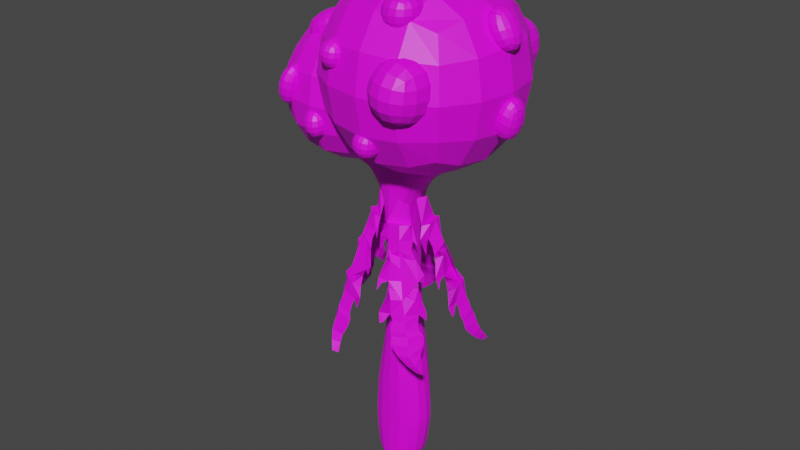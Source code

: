 # Source: Planta.blend  (saved by Blender 3.4.6; exported with 4.5.12 LTS)
import bpy
from mathutils import Matrix  # noqa: F401  (used for matrix-valued properties, if any)

bpy.ops.wm.read_factory_settings(use_empty=True)
scene = bpy.context.scene
scene.name = 'Scene'

# ---- collections
col_collection = bpy.data.collections.new('Collection'); scene.collection.children.link(col_collection)

# ---- images (referenced by path relative to the original .blend; pixels are not part of the script)
import os
ASSET_DIR = os.environ.get("B2B_ASSET_DIR", "")  # directory of the original .blend (textures are referenced by path, not embedded)
HERE = os.path.dirname(os.path.abspath(__file__))  # packed textures are extracted next to this script under _unpacked/

def load_image(name, relpath, width, height, colorspace="sRGB"):
    """Load a texture the original file referenced (path relative to the .blend, or extracted next to this script)."""
    p = next((c for c in (os.path.join(HERE, relpath), os.path.join(ASSET_DIR, relpath)) if relpath and os.path.exists(c)), "")
    if p:
        img = bpy.data.images.load(p, check_existing=True)
        img.name = name
    else:  # same state as the original file: an image datablock whose file is absent (Cycles renders it pink)
        img = bpy.data.images.new(name, width, height)
        img.source = "FILE"
        img.filepath = "//" + (relpath or name)
    img.colorspace_settings.name = colorspace
    return img
img_planta_hoja_png = load_image('Planta_hoja.png', 'Planta_hoja.png', 1024, 1024, 'sRGB')
img_planta_verde2_png = load_image('Planta_verde2.png', 'Planta_verde2.png', 1024, 1024, 'sRGB')
img_planta_verde_png_001 = load_image('Planta_verde.png.001', 'Planta_verde.png', 1024, 1024, 'sRGB')
img_planta_amarillo_png_001 = load_image('Planta_amarillo.png.001', 'Planta_amarillo.png', 1024, 1024, 'sRGB')

# ---- materials (node trees are filled in below, after node groups)
mat_material_001 = bpy.data.materials.new('Material.001')
mat_material_001.use_transparent_shadow = False
mat_material_005 = bpy.data.materials.new('Material.005')
mat_material_005.use_transparent_shadow = False
mat_material_002 = bpy.data.materials.new('Material.002')
mat_material_002.use_transparent_shadow = False
mat_material_003 = bpy.data.materials.new('Material.003')
mat_material_003.use_transparent_shadow = False
mat_material_006 = bpy.data.materials.new('Material.006')
mat_material_006.use_transparent_shadow = False

# ---- material node trees
mat_material_001.use_nodes = True; mat_material_001.node_tree.nodes.clear()
_N = mat_material_001.node_tree.nodes; _L = mat_material_001.node_tree.links
n0 = _N.new('ShaderNodeBsdfPrincipled'); n0.name = 'Principled BSDF'; n0.location = (10, 300)
n0.distribution = 'GGX'
n0.subsurface_method = 'RANDOM_WALK_SKIN'
n0.inputs[3].default_value = 1.45
n0.inputs[27].default_value = (0.0, 0.0, 0.0, 1.0)
n0.inputs[28].default_value = 1.0
n1 = _N.new('ShaderNodeOutputMaterial'); n1.name = 'Material Output'; n1.location = (300, 300)
n2 = _N.new('ShaderNodeTexImage'); n2.name = 'Image Texture'; n2.location = (-280, 280)
n2.image = img_planta_hoja_png
_L.new(n0.outputs[0], n1.inputs[0])
_L.new(n2.outputs[0], n0.inputs[0])
n1.is_active_output = True
mat_material_005.use_nodes = True; mat_material_005.node_tree.nodes.clear()
_N = mat_material_005.node_tree.nodes; _L = mat_material_005.node_tree.links
n0 = _N.new('ShaderNodeBsdfPrincipled'); n0.name = 'Principled BSDF'; n0.location = (10, 300)
n0.distribution = 'GGX'
n0.subsurface_method = 'RANDOM_WALK_SKIN'
n0.inputs[3].default_value = 1.45
n0.inputs[27].default_value = (0.0, 0.0, 0.0, 1.0)
n0.inputs[28].default_value = 1.0
n1 = _N.new('ShaderNodeOutputMaterial'); n1.name = 'Material Output'; n1.location = (300, 300)
n2 = _N.new('ShaderNodeTexImage'); n2.name = 'Image Texture'; n2.location = (-280, 280)
n2.image = img_planta_verde2_png
_L.new(n0.outputs[0], n1.inputs[0])
_L.new(n2.outputs[0], n0.inputs[0])
n1.is_active_output = True
mat_material_002.use_nodes = True; mat_material_002.node_tree.nodes.clear()
_N = mat_material_002.node_tree.nodes; _L = mat_material_002.node_tree.links
n0 = _N.new('ShaderNodeBsdfPrincipled'); n0.name = 'Principled BSDF'; n0.location = (10, 300)
n0.distribution = 'GGX'
n0.subsurface_method = 'RANDOM_WALK_SKIN'
n0.inputs[3].default_value = 1.45
n0.inputs[27].default_value = (0.0, 0.0, 0.0, 1.0)
n0.inputs[28].default_value = 1.0
n1 = _N.new('ShaderNodeOutputMaterial'); n1.name = 'Material Output'; n1.location = (300, 300)
n2 = _N.new('ShaderNodeTexImage'); n2.name = 'Image Texture'; n2.location = (-280, 280)
n2.image = img_planta_verde_png_001
_L.new(n0.outputs[0], n1.inputs[0])
_L.new(n2.outputs[0], n0.inputs[0])
n1.is_active_output = True
mat_material_003.use_nodes = True; mat_material_003.node_tree.nodes.clear()
_N = mat_material_003.node_tree.nodes; _L = mat_material_003.node_tree.links
n0 = _N.new('ShaderNodeBsdfPrincipled'); n0.name = 'Principled BSDF'; n0.location = (10, 300)
n0.distribution = 'GGX'
n0.subsurface_method = 'RANDOM_WALK_SKIN'
n0.inputs[3].default_value = 1.45
n0.inputs[27].default_value = (0.0, 0.0, 0.0, 1.0)
n0.inputs[28].default_value = 1.0
n1 = _N.new('ShaderNodeOutputMaterial'); n1.name = 'Material Output'; n1.location = (300, 300)
n2 = _N.new('ShaderNodeTexImage'); n2.name = 'Image Texture'; n2.location = (-280, 280)
n2.image = img_planta_verde_png_001
_L.new(n0.outputs[0], n1.inputs[0])
_L.new(n2.outputs[0], n0.inputs[0])
n1.is_active_output = True
mat_material_006.use_nodes = True; mat_material_006.node_tree.nodes.clear()
_N = mat_material_006.node_tree.nodes; _L = mat_material_006.node_tree.links
n0 = _N.new('ShaderNodeBsdfPrincipled'); n0.name = 'Principled BSDF'; n0.location = (10, 300)
n0.distribution = 'GGX'
n0.subsurface_method = 'RANDOM_WALK_SKIN'
n0.inputs[3].default_value = 1.45
n0.inputs[27].default_value = (0.0, 0.0, 0.0, 1.0)
n0.inputs[28].default_value = 1.0
n1 = _N.new('ShaderNodeOutputMaterial'); n1.name = 'Material Output'; n1.location = (300, 300)
n2 = _N.new('ShaderNodeTexImage'); n2.name = 'Image Texture'; n2.location = (-280, 280)
n2.image = img_planta_amarillo_png_001
_L.new(n0.outputs[0], n1.inputs[0])
_L.new(n2.outputs[0], n0.inputs[0])
n1.is_active_output = True

# ---- world
world_world = bpy.data.worlds.new('World'); scene.world = world_world
world_world.use_nodes = True; world_world.node_tree.nodes.clear()
_N = world_world.node_tree.nodes; _L = world_world.node_tree.links
n0 = _N.new('ShaderNodeOutputWorld'); n0.name = 'World Output'; n0.location = (300, 300)
n1 = _N.new('ShaderNodeBackground'); n1.name = 'Background'; n1.location = (10, 300)
n1.inputs[0].default_value = (0.05088, 0.05088, 0.05088, 1.0)
_L.new(n1.outputs[0], n0.inputs[0])
n0.is_active_output = True
world_world.color = (0.05088, 0.05088, 0.05088)
world_world.use_sun_shadow = False
world_world.sun_shadow_jitter_overblur = 0.0

# ---- meshes
me_plane = bpy.data.meshes.new('Plane')
me_plane.from_pydata([(-0.8344, 0.719, -0.2033), (0.6682, 0.745, -0.2033), (-0.8186, 1.058, -0.2033), (0.491, 1.053, -0.2033), (-1.029, 0.5565, -0.2033), (0.8974, 0.4851, -0.2033), (-1.029, 0.5565, -0.2033), (0.8974, 0.4851, -0.2033), (-0.5601, 0.5482, -0.2033), (-0.5601, 0.5482, -0.2033), (-0.503, 0.7247, 0.0), (-0.503, 0.7247, 0.0), (-0.503, 0.7247, 0.0), (-0.5601, 0.5482, -0.2033), (-0.5601, 0.5482, -0.2033), (-0.5601, 0.5482, -0.2033), (-0.5601, 0.5482, -0.2033), (0.6673, 0.5495, -0.2033), (0.6673, 0.5495, -0.2033), (0.4839, 0.7418, 0.0), (-0.8385, 0.3589, -0.2122), (-0.8385, 0.3589, -0.2122), (-0.6942, 0.4981, -0.2122), (-0.6942, 0.4981, -0.2122), (-0.6942, 0.4981, -0.2122), (-0.6942, 0.4981, -0.2122), (-0.6942, 0.4981, -0.2122), (-0.6942, 0.4981, -0.2122), (-0.8385, 0.3589, -0.2122), (-0.8385, 0.3589, -0.2122), (-0.6942, 0.4981, -0.2122), (-0.6942, 0.4981, -0.2122), (-0.6942, 0.4981, -0.2122), (-0.6942, 0.4981, -0.2122), (-0.6942, 0.4981, -0.2122), (-0.6942, 0.4981, -0.2122), (-0.4423, 0.4358, -0.1976), (-0.4423, 0.4358, -0.1976), (-0.4423, 0.4358, -0.1976), (-0.4423, 0.4358, -0.1976), (-0.4423, 0.4358, -0.1976), (-0.4423, 0.4358, -0.1976), (0.6064, 0.4425, -0.1976), (0.6064, 0.4425, -0.1976), (0.6064, 0.4425, -0.1976), (0.6064, 0.4425, -0.1976), (-0.4423, 0.4358, -0.1976), (-0.4423, 0.4358, -0.1976), (-0.4423, 0.4358, -0.1976), (-0.4423, 0.4358, -0.1976), (-0.4423, 0.4358, -0.1976), (-0.4423, 0.4358, -0.1976), (-0.589, 0.05872, -0.2018), (-0.589, 0.05872, -0.2018), (-0.589, 0.05872, -0.2018), (-0.589, 0.05872, -0.2018), (-0.443, 0.2883, -0.1988), (-0.443, 0.2883, -0.1988), (-0.443, 0.2883, -0.1988), (-0.443, 0.2883, -0.1988), (-0.443, 0.2883, -0.1988), (-0.443, 0.2883, -0.1988), (0.7654, 0.3241, -0.1986), (0.7654, 0.3241, -0.1986), (0.7654, 0.3241, -0.1986), (0.7654, 0.3241, -0.1986), (-0.443, 0.2883, -0.1988), (-0.443, 0.2883, -0.1988), (-0.443, 0.2883, -0.1988), (-0.443, 0.2883, -0.1988), (-0.443, 0.2883, -0.1988), (-0.443, 0.2883, -0.1988), (-0.589, 0.05872, -0.2018), (-0.589, 0.05872, -0.2018), (1.058, 0.1326, -0.2006), (1.058, 0.1326, -0.2006), (1.058, 0.1326, -0.2006), (1.058, 0.1326, -0.2006), (-0.589, 0.05872, -0.2018), (-0.589, 0.05872, -0.2018), (-0.589, 0.05872, -0.2018), (-0.589, 0.05872, -0.2018), (-0.589, 0.05872, -0.2018), (-0.589, 0.05872, -0.2018), (1.058, 0.1326, -0.2006), (1.058, 0.1326, -0.2006), (1.058, 0.1326, -0.2006), (1.058, 0.1326, -0.2006), (-0.5881, 0.06006, -0.2018), (-0.5881, 0.06006, -0.2018), (-0.5881, 0.06006, -0.2018), (-0.5881, 0.06006, -0.2018), (-0.5881, 0.06006, -0.2018), (-0.5794, 0.05915, -0.2018), (-0.5881, 0.06006, -0.2018), (-0.5794, 0.05915, -0.2018), (-0.5881, 0.06006, -0.2018), (-0.5881, 0.06006, -0.2018), (-0.5881, 0.06006, -0.2018), (-0.5881, 0.06006, -0.2018), (-0.5881, 0.06006, -0.2018), (-0.5794, 0.05915, -0.2018), (-0.5881, 0.06006, -0.2018), (-0.5794, 0.05915, -0.2018), (-0.5881, 0.06006, -0.2018), (-0.5881, 0.06006, -0.2018), (-0.5881, 0.06006, -0.2018), (-0.5881, 0.06006, -0.2018), (-0.5881, 0.06006, -0.2018), (-0.5881, 0.06006, -0.2018), (-0.5881, 0.06006, -0.2018), (-0.5881, 0.06006, -0.2018), (-0.5881, 0.06006, -0.2018), (-0.5881, 0.06006, -0.2018), (-0.5881, 0.06006, -0.2018), (-0.5881, 0.06006, -0.2018), (-0.5881, 0.06006, -0.2018), (-0.5881, 0.06006, -0.2018), (-0.5794, 0.05915, -0.2018), (-0.5794, 0.05915, -0.2018), (-0.5794, 0.05915, -0.2018), (-0.5794, 0.05915, -0.2018), (-0.5794, 0.05915, -0.2018), (-0.5794, 0.05915, -0.2018), (-0.5881, 0.06006, -0.2018), (-0.5881, 0.06006, -0.2018), (-0.5881, 0.06006, -0.2018), (-0.5881, 0.06006, -0.2018), (-0.5881, 0.06006, -0.2018), (-0.5881, 0.06006, -0.2018), (-0.5881, 0.06006, -0.2018), (-0.5881, 0.06006, -0.2018), (-0.5881, 0.06006, -0.2018), (-0.5881, 0.06006, -0.2018), (-0.5794, 0.05915, -0.2018), (-0.5794, 0.05915, -0.2018), (0.7423, 0.3413, -0.1985), (0.59, 0.3189, -0.1986), (0.7423, 0.3413, -0.1985), (0.59, 0.3189, -0.1986), (0.7423, 0.3413, -0.1985), (0.7423, 0.3413, -0.1985), (0.8285, 0.05564, -0.2008), (0.8285, 0.05564, -0.2008), (0.8285, 0.05564, -0.2008), (0.8285, 0.05564, -0.2008), (0.7423, 0.3413, -0.1985), (0.7423, 0.3413, -0.1985), (0.7423, 0.3413, -0.1985), (0.7423, 0.3413, -0.1985), (0.59, 0.3189, -0.1986), (0.59, 0.3189, -0.1986), (0.59, 0.3189, -0.1986), (0.59, 0.3189, -0.1986), (0.7423, 0.3413, -0.1985), (0.7423, 0.3413, -0.1985), (0.8285, 0.05564, -0.2008), (0.8285, 0.05564, -0.2008), (0.7423, 0.3413, -0.1985), (0.7423, 0.3413, -0.1985), (0.8285, 0.05564, -0.2008), (0.8285, 0.05564, -0.2008), (0.8285, 0.05564, -0.2008), (0.8285, 0.05564, -0.2008), (0.8285, 0.05564, -0.2008), (0.8285, 0.05564, -0.2008), (0.7423, 0.3413, -0.1985), (0.7423, 0.3413, -0.1985), (0.7423, 0.3413, -0.1985), (0.7423, 0.3413, -0.1985), (0.59, 0.3189, -0.1986), (0.59, 0.3189, -0.1986), (0.7423, 0.3413, -0.1985), (0.7423, 0.3413, -0.1985), (0.7423, 0.3413, -0.1985), (0.7423, 0.3413, -0.1985), (0.59, 0.3189, -0.1986), (0.59, 0.3189, -0.1986), (0.7423, 0.3413, -0.1985), (0.7423, 0.3413, -0.1985), (0.7423, 0.3413, -0.1985), (0.7423, 0.3413, -0.1985), (0.8285, 0.05564, -0.2008), (0.8285, 0.05564, -0.2008), (0.59, 0.3189, -0.1986), (0.59, 0.3189, -0.1986), (0.59, 0.3189, -0.1986), (0.59, 0.3189, -0.1986), (0.8285, 0.05564, -0.2008), (0.8285, 0.05564, -0.2008), (0.7423, 0.3413, -0.1985), (0.7423, 0.3413, -0.1985), (0.7423, 0.3413, -0.1985), (0.7423, 0.3413, -0.1985), (0.8285, 0.05564, -0.2008), (0.8285, 0.05564, -0.2008), (0.8285, 0.05564, -0.2008), (0.8285, 0.05564, -0.2008), (0.8285, 0.05564, -0.2008), (0.8285, 0.05564, -0.2008), (0.8285, 0.05564, -0.2008), (0.8285, 0.05564, -0.2008), (0.8285, 0.05564, -0.2008), (0.8285, 0.05564, -0.2008), (0.8285, 0.05564, -0.2008), (0.8285, 0.05564, -0.2008), (0.7423, 0.3413, -0.1985), (0.7423, 0.3413, -0.1985), (0.7423, 0.3413, -0.1985), (0.7423, 0.3413, -0.1985), (0.59, 0.3189, -0.1986), (0.59, 0.3189, -0.1986), (0.7423, 0.3413, -0.1985), (0.7423, 0.3413, -0.1985), (0.7423, 0.3413, -0.1985), (0.7423, 0.3413, -0.1985), (0.7423, 0.3413, -0.1985), (0.7423, 0.3413, -0.1985), (0.59, 0.3189, -0.1986), (0.59, 0.3189, -0.1986), (0.7423, 0.3413, -0.1985), (0.7423, 0.3413, -0.1985), (0.8285, 0.05564, -0.2008), (0.8285, 0.05564, -0.2008), (0.59, 0.3189, -0.1986), (0.59, 0.3189, -0.1986), (0.7423, 0.3413, -0.1985), (0.7423, 0.3413, -0.1985), (0.59, 0.3189, -0.1986), (0.59, 0.3189, -0.1986), (0.7423, 0.3413, -0.1985), (0.7423, 0.3413, -0.1985), (0.7423, 0.3413, -0.1985), (0.7423, 0.3413, -0.1985), (0.7423, 0.3413, -0.1985), (0.7423, 0.3413, -0.1985), (0.7423, 0.3413, -0.1985), (0.7423, 0.3413, -0.1985), (0.7423, 0.3413, -0.1985), (0.7423, 0.3413, -0.1985), (0.8285, 0.05564, -0.2008), (0.8285, 0.05564, -0.2008), (0.59, 0.3189, -0.1986), (0.59, 0.3189, -0.1986), (0.7423, 0.3413, -0.1985), (0.7423, 0.3413, -0.1985), (0.7423, 0.3413, -0.1985), (0.7423, 0.3413, -0.1985), (0.7423, 0.3413, -0.1985), (0.7423, 0.3413, -0.1985), (0.59, 0.3189, -0.1986), (0.59, 0.3189, -0.1986), (0.7423, 0.3413, -0.1985), (0.7423, 0.3413, -0.1985), (0.8285, 0.05564, -0.2008), (0.8285, 0.05564, -0.2008), (0.8285, 0.05564, -0.2008), (0.8285, 0.05564, -0.2008), (0.8285, 0.05564, -0.2008), (0.8285, 0.05564, -0.2008), (0.59, 0.3189, -0.1986), (0.59, 0.3189, -0.1986), (0.8285, 0.05564, -0.2008), (0.8285, 0.05564, -0.2008), (0.59, 0.3189, -0.1986), (0.59, 0.3189, -0.1986), (0.8285, 0.05564, -0.2008), (0.8285, 0.05564, -0.2008), (0.8285, 0.05564, -0.2008), (0.8285, 0.05564, -0.2008), (0.8285, 0.05564, -0.2008), (0.8285, 0.05564, -0.2008), (0.8285, 0.05564, -0.2008), (0.8285, 0.05564, -0.2008), (0.8285, 0.05564, -0.2008), (0.8285, 0.05564, -0.2008), (0.8285, 0.05564, -0.2008), (0.8285, 0.05564, -0.2008), (0.8285, 0.05564, -0.2008), (0.8285, 0.05564, -0.2008), (0.8285, 0.05564, -0.2008), (0.8285, 0.05564, -0.2008), (0.8285, 0.05564, -0.2008), (0.8285, 0.05564, -0.2008), (0.8285, 0.05564, -0.2008), (0.8285, 0.05564, -0.2008), (-0.4428, 0.3241, -0.1985), (-0.4428, 0.3241, -0.1985), (-0.4428, 0.3241, -0.1985), (-0.4428, 0.3241, -0.1985), (-0.4428, 0.3241, -0.1985), (-0.1926, 0.2957, 0.004538), (-0.4428, 0.3241, -0.1985), (-0.1926, 0.2957, 0.004538), (-0.4428, 0.3241, -0.1985), (-0.4428, 0.3241, -0.1985), (-0.4428, 0.3241, -0.1985), (-0.4428, 0.3241, -0.1985), (-0.4428, 0.3241, -0.1985), (-0.4428, 0.3241, -0.1985), (-0.1992, 0.04922, -0.2015), (-0.1992, 0.04922, -0.2015), (-0.1992, 0.04922, -0.2015), (-0.1992, 0.04922, -0.2015), (-0.2067, 0.05024, -0.2015), (-0.2067, 0.05024, -0.2015), (-0.5386, -0.09548, -0.2025), (-0.4334, -0.0006391, -0.2035), (1.046, 0.02242, -0.2013), (1.046, 0.02242, -0.2013), (1.046, 0.02242, -0.2013), (1.046, 0.02242, -0.2013), (0.8584, 0.06289, -0.2016), (0.8584, 0.06289, -0.2016), (0.8584, 0.06289, -0.2016), (0.8584, 0.06289, -0.2016), (0.8317, -0.0238, -0.2008), (0.8317, -0.0238, -0.2008), (0.8317, -0.0238, -0.2008), (0.8317, -0.0238, -0.2008), (-0.1594, -0.03292, -0.2015), (-0.1594, -0.03292, -0.2015), (-0.1594, -0.03292, -0.2015), (-0.1594, -0.03292, -0.2015), (0.9089, -0.1578, -0.2008), (0.9089, -0.1578, -0.2008), (0.9089, -0.1578, -0.2008), (0.9089, -0.1578, -0.2008), (-0.1878, -0.1615, -0.2015), (-0.1878, -0.1615, -0.2015), (-0.1878, -0.1615, -0.2015), (-0.1878, -0.1615, -0.2015), (1.031, -0.2865, -0.2008), (1.031, -0.2865, -0.2008), (1.031, -0.2865, -0.2008), (1.031, -0.2865, -0.2008), (-0.2975, -0.3484, -0.2015), (-0.2975, -0.3484, -0.2015), (-0.2975, -0.3484, -0.2015), (-0.2975, -0.3484, -0.2015), (0.8257, -0.3348, -0.2009), (0.6759, -0.1586, 0.002386), (0.02624, -0.3402, -0.2014), (0.6759, -0.1586, 0.002386), (0.02624, -0.3402, -0.2014), (0.8257, -0.3348, -0.2009), (0.8257, -0.3348, -0.2009), (0.6759, -0.1586, 0.002386), (0.005698, -0.1609, 0.001914), (0.8257, -0.3348, -0.2009), (0.6759, -0.1586, 0.002386), (-0.2162, -0.4729, -0.2015), (-0.2162, -0.4729, -0.2015), (0.005698, -0.1609, 0.001914), (-0.2162, -0.4729, -0.2015), (0.005698, -0.1609, 0.001914), (0.02624, -0.3402, -0.2014), (-0.2162, -0.4729, -0.2015), (0.005698, -0.1609, 0.001914), (0.02624, -0.3402, -0.2014), (-0.1241, -0.4525, -0.2014), (-0.1241, -0.4525, -0.2014), (-0.1241, -0.4525, -0.2014), (-0.1241, -0.4525, -0.2014), (0.8095, -0.4242, -0.2009), (0.1238, -0.4119, -0.2014), (0.1238, -0.4119, -0.2014), (0.8095, -0.4242, -0.2009), (0.8095, -0.4242, -0.2009), (0.8095, -0.4242, -0.2009), (0.1238, -0.4119, -0.2014), (0.1238, -0.4119, -0.2014), (1.055, -0.365, -0.2008), (1.055, -0.365, -0.2008), (1.055, -0.365, -0.2008), (1.055, -0.365, -0.2008), (1.029, -0.4174, -0.2009), (1.029, -0.4174, -0.2009), (1.029, -0.4174, -0.2009), (1.029, -0.4174, -0.2009), (0.8436, -0.5314, -0.2009), (0.09938, -0.5305, -0.2014), (0.09938, -0.5305, -0.2014), (0.8436, -0.5314, -0.2009), (0.8436, -0.5314, -0.2009), (0.8436, -0.5314, -0.2009), (0.09938, -0.5305, -0.2014), (0.09938, -0.5305, -0.2014), (0.9606, -0.598, -0.2009), (0.1628, -0.6036, -0.2014), (0.1628, -0.6036, -0.2014), (0.9606, -0.598, -0.2009), (0.9606, -0.598, -0.2009), (0.9606, -0.598, -0.2009), (0.1628, -0.6036, -0.2014), (0.1628, -0.6036, -0.2014), (0.9655, -0.7036, -0.2009), (0.1676, -0.7092, -0.2014), (0.1676, -0.7092, -0.2014), (0.9655, -0.7036, -0.2009), (0.9655, -0.7036, -0.2009), (0.9655, -0.7036, -0.2009), (0.1676, -0.7092, -0.2014), (0.1676, -0.7092, -0.2014), (0.8973, -0.8336, -0.2009), (0.3724, -0.8376, -0.2014), (0.3724, -0.8376, -0.2014), (0.8973, -0.8336, -0.2009), (0.8973, -0.8336, -0.2009), (0.8973, -0.8336, -0.2009), (0.3724, -0.8376, -0.2014), (0.3724, -0.8376, -0.2014), (0.9314, -0.9343, -0.2009), (0.6211, -0.9594, -0.2014), (0.6211, -0.9594, -0.2014), (0.9314, -0.9343, -0.2009), (0.9314, -0.9343, -0.2009), (0.9314, -0.9343, -0.2009), (0.6211, -0.9594, -0.2014), (0.6211, -0.9594, -0.2014), (0.9996, -1.056, -0.2009), (0.8454, -1.052, -0.2014), (0.8454, -1.052, -0.2014), (0.9996, -1.056, -0.2009), (0.9996, -1.056, -0.2009), (0.9996, -1.056, -0.2009), (0.8454, -1.052, -0.2014), (0.8454, -1.052, -0.2014), (0.0536, 0.5488, 0.0), (-0.009522, 0.7333, 0.0), (0.08204, 0.4392, 0.005676), (-0.1638, 1.056, 0.0), (0.426, -0.3375, 0.00215), (0.3408, -0.1598, 0.00215), (0.4666, -0.418, 0.00215), (0.4715, -0.5309, 0.00215), (0.5617, -0.6008, 0.00215), (0.5666, -0.7064, 0.00215), (0.6348, -0.8356, 0.00215), (0.7762, -0.9469, 0.00215), (0.9225, -1.054, 0.00215)], [(429, 431)], [(0, 11, 10, 12, 429, 19, 1, 3, 431, 2), (10, 11, 13, 8), (12, 10, 8, 14), (11, 0, 6, 13), (1, 19, 18, 7), (7, 18, 17, 5), (16, 17, 42, 41), (429, 12, 14, 428), (16, 14, 25, 27), (6, 4, 20, 21), (13, 6, 21, 24), (8, 13, 24, 22), (4, 15, 26, 20), (9, 16, 27, 23), (15, 9, 23, 26), (14, 8, 22, 25), (25, 22, 30, 33), (27, 25, 33, 35), (21, 20, 28, 29), (30, 32, 34, 31), (33, 30, 31, 35), (32, 29, 28, 34), (26, 23, 31, 34), (23, 27, 35, 31), (20, 26, 34, 28), (22, 24, 32, 30), (24, 21, 29, 32), (290, 292, 61, 59), (16, 9, 37, 41), (13, 8, 36, 38), (428, 14, 39, 430), (14, 16, 41, 39), (8, 14, 39, 36), (17, 18, 43, 42), (9, 15, 40, 37), (296, 288, 58, 68), (179, 167, 214, 246), (292, 287, 57, 61), (169, 191, 216, 212), (289, 290, 59, 56), (286, 294, 70, 60), (191, 179, 246, 216), (288, 289, 56, 58), (287, 286, 60, 57), (295, 299, 71, 67), (167, 169, 212, 214), (88, 96, 105, 107), (90, 91, 111, 113), (65, 64, 76, 77), (89, 88, 107, 109), (62, 63, 75, 74), (97, 102, 127, 125), (93, 92, 115, 119), (100, 99, 131, 133), (94, 95, 123, 117), (99, 98, 129, 131), (92, 94, 117, 115), (96, 97, 125, 105), (294, 295, 67, 70), (177, 167, 214, 242), (297, 296, 68, 66), (169, 187, 218, 212), (298, 297, 66, 69), (53, 55, 78, 80), (76, 74, 84, 86), (101, 135, 121, 103), (84, 85, 87, 86), (123, 95, 103, 121), (55, 52, 81, 78), (77, 76, 86, 87), (93, 119, 135, 101), (73, 54, 79, 83), (54, 72, 82, 79), (75, 77, 87, 85), (52, 73, 83, 81), (63, 65, 77, 75), (91, 92, 115, 111), (64, 62, 74, 76), (98, 90, 113, 129), (94, 89, 109, 117), (106, 104, 96, 88), (108, 106, 88, 89), (112, 110, 91, 90), (110, 114, 92, 91), (114, 116, 94, 92), (118, 114, 92, 93), (95, 122, 120, 103), (116, 108, 89, 94), (116, 122, 95, 94), (104, 124, 97, 96), (124, 126, 102, 97), (128, 112, 90, 98), (130, 128, 98, 99), (132, 130, 99, 100), (118, 93, 101, 134), (134, 101, 103, 120), (70, 67, 124, 104), (107, 105, 82, 72), (109, 107, 72, 54), (60, 70, 104, 106), (117, 109, 54, 73), (57, 60, 106, 108), (56, 59, 114, 110), (113, 111, 55, 53), (129, 113, 53, 80), (58, 56, 110, 112), (119, 115, 52), (111, 115, 52, 55), (59, 61, 116, 114), (177, 242, 256, 183), (61, 57, 108, 116), (115, 117, 73, 52), (119, 52, 81, 135), (218, 187, 195, 262), (73, 123, 121, 83), (270, 199, 203, 280), (183, 256, 280, 203), (117, 123, 73), (105, 125, 79, 82), (67, 71, 126, 124), (125, 127, 83, 79), (68, 58, 112, 128), (131, 129, 80, 78), (66, 68, 128, 130), (133, 131, 78, 81), (69, 66, 130, 132), (262, 195, 199, 270), (135, 81, 83, 121), (230, 226, 173, 181), (251, 230, 181, 185), (226, 229, 171, 173), (226, 238, 175, 173), (171, 229, 268, 189), (252, 230, 181, 193), (238, 252, 193, 175), (189, 268, 276, 197), (251, 185, 205, 258), (258, 205, 201, 282), (197, 276, 282, 201), (209, 221, 168, 166), (172, 170, 225, 233), (172, 174, 235, 233), (211, 209, 166, 176), (207, 209, 166, 178), (180, 172, 233, 249), (211, 176, 182, 241), (184, 180, 249, 261), (221, 265, 186, 168), (225, 170, 188, 223), (221, 245, 190, 168), (174, 192, 237, 235), (186, 265, 273, 194), (223, 188, 196, 267), (245, 207, 178, 190), (192, 180, 249, 237), (194, 273, 279, 198), (267, 196, 200, 275), (241, 182, 202, 255), (184, 261, 285, 204), (198, 279, 255, 202), (204, 285, 275, 200), (178, 166, 208, 206), (176, 166, 208, 210), (215, 213, 169, 167), (213, 217, 191, 169), (213, 219, 187, 169), (166, 168, 220, 208), (170, 224, 222, 188), (173, 171, 228, 227), (181, 173, 227, 231), (232, 224, 170, 172), (232, 234, 174, 172), (234, 236, 192, 174), (173, 175, 239, 227), (176, 210, 240, 182), (243, 215, 167, 177), (190, 178, 206, 244), (247, 215, 167, 179), (248, 232, 172, 180), (185, 181, 231, 250), (193, 181, 231, 253), (182, 240, 254, 202), (243, 177, 183, 257), (185, 250, 259, 205), (260, 248, 180, 184), (187, 219, 263, 195), (168, 186, 264, 220), (188, 222, 266, 196), (228, 171, 189, 269), (217, 247, 179, 191), (168, 190, 244, 220), (175, 193, 253, 239), (236, 248, 180, 192), (195, 263, 271, 199), (264, 186, 194, 272), (196, 266, 274, 200), (269, 189, 197, 277), (272, 194, 198, 278), (199, 271, 281, 203), (277, 197, 201, 283), (284, 204, 200, 274), (257, 183, 203, 281), (278, 198, 202, 254), (205, 259, 283, 201), (260, 184, 204, 284), (158, 148, 209, 207), (244, 206, 64, 65), (210, 208, 62), (206, 208, 62, 64), (148, 146, 221, 209), (150, 148, 209, 211), (210, 62, 74, 240), (214, 212, 146, 148), (138, 139, 219, 213), (138, 141, 217, 213), (242, 214, 148, 150), (246, 214, 148, 158), (136, 138, 213, 215), (212, 216, 154, 146), (141, 140, 247, 217), (212, 218, 152, 146), (219, 139, 142, 263), (146, 152, 265, 221), (146, 154, 245, 221), (208, 220, 63, 62), (153, 225, 223, 157), (303, 118, 134, 301), (233, 225, 153, 147), (291, 59, 114, 118, 303, 305), (147, 155, 238, 226), (147, 153, 229, 226), (231, 227, 138, 136), (227, 228, 139, 138), (229, 153, 157, 268), (149, 147, 226, 230), (253, 231, 136, 140), (250, 231, 136, 137), (43, 45, 234, 232), (291, 290, 59), (249, 233, 147, 149), (233, 235, 155, 147), (45, 44, 236, 234), (44, 42, 248, 236), (235, 237, 159, 155), (155, 159, 252, 238), (227, 239, 141, 138), (150, 211, 241, 162), (240, 74, 84, 254), (242, 150, 162, 256), (137, 136, 215, 243), (220, 244, 65, 63), (154, 158, 207, 245), (216, 246, 158, 154), (140, 136, 215, 247), (237, 249, 149, 159), (261, 249, 149, 151), (42, 43, 232, 248), (151, 149, 230, 251), (250, 137, 143, 259), (159, 149, 230, 252), (239, 253, 140, 141), (85, 278, 254, 84), (162, 241, 255, 164), (256, 162, 164, 280), (137, 243, 257, 143), (151, 251, 258, 163), (259, 143, 144, 283), (292, 293, 61), (261, 151, 163, 285), (152, 218, 262, 156), (263, 142, 145, 271), (220, 264, 63), (265, 152, 156, 273), (157, 223, 267, 161), (301, 134, 120, 300), (268, 157, 161, 276), (139, 228, 269, 142), (156, 262, 270, 160), (271, 145, 144, 281), (63, 264, 272, 75), (273, 156, 160, 279), (122, 302, 300, 120), (161, 267, 275, 165), (276, 161, 165, 282), (142, 269, 277, 145), (279, 160, 164, 255), (75, 272, 278, 85), (160, 270, 280, 164), (143, 257, 281, 144), (163, 258, 282, 165), (145, 277, 283, 144), (61, 293, 304, 302, 122, 116), (285, 163, 165, 275), (40, 50, 294, 286), (37, 40, 286, 287), (38, 36, 289, 288), (36, 39, 290, 289), (43, 430, 39, 290, 291, 224, 232), (39, 41, 292, 290), (41, 37, 287, 292), (41, 42, 248, 260, 293, 292), (50, 47, 295, 294), (293, 260, 284, 302, 304), (47, 51, 299, 295), (48, 38, 288, 296), (46, 48, 296, 297), (49, 46, 297, 298), (266, 301, 300, 274), (222, 303, 301, 266), (302, 284, 274, 300), (224, 291, 305, 303, 222), (303, 118, 306, 307), (74, 240, 312, 308), (85, 278, 315, 311), (84, 254, 313, 310), (272, 75, 309, 314), (284, 302, 322, 319), (300, 274, 318, 320), (222, 303, 323, 316), (266, 301, 321, 317), (320, 318, 326, 343, 353, 328), (316, 323, 331, 355, 347, 324), (317, 321, 329, 358, 350, 325), (319, 322, 330, 348, 433, 341, 327), (327, 341, 340, 335), (343, 326, 334, 345), (324, 347, 346, 332), (325, 350, 349, 333), (348, 330, 338, 344), (328, 353, 342, 336), (355, 331, 339, 356), (358, 329, 337, 359), (433, 348, 344, 432), (353, 343, 345, 342), (347, 355, 356, 346), (350, 358, 359, 349), (356, 339, 351, 362), (344, 338, 352, 361), (359, 337, 354, 363), (336, 342, 360, 357), (342, 345, 367, 365), (346, 356, 370, 368), (432, 344, 366, 434), (349, 359, 371, 369), (332, 346, 378, 372), (333, 349, 379, 373), (335, 340, 376, 375), (345, 334, 374, 377), (369, 371, 387, 385), (365, 367, 383, 381), (368, 370, 386, 384), (434, 366, 382, 435), (385, 387, 395, 393), (381, 383, 391, 389), (384, 386, 394, 392), (435, 382, 390, 436), (392, 394, 402, 400), (436, 390, 398, 437), (393, 395, 403, 401), (389, 391, 399, 397), (397, 399, 407, 405), (400, 402, 410, 408), (437, 398, 406, 438), (401, 403, 411, 409), (438, 406, 414, 439), (409, 411, 419, 417), (405, 407, 415, 413), (408, 410, 418, 416), (416, 418, 426, 424), (439, 414, 422, 440), (417, 419, 427, 425), (413, 415, 423, 421), (18, 428, 430, 43), (19, 429, 428, 18), (412, 439, 440, 420), (404, 438, 439, 412), (396, 437, 438, 404), (388, 436, 437, 396), (380, 435, 436, 388), (364, 434, 435, 380), (340, 432, 434, 364), (341, 433, 432, 340), (300, 274, 430, 433), (302, 284, 266, 301), (303, 222, 284, 302), (320, 318, 222, 303), (321, 317, 318, 320), (322, 319, 317, 321), (323, 316, 319, 322), (224, 291, 41, 42), (260, 293, 291, 224)])
_uv = me_plane.uv_layers.new(name='UVMap')
_uv.uv.foreach_set('vector', [0.1489, 0.8379, 0.2922, 0.8405, 0.2922, 0.8405, 0.2922, 0.8405, 0.5056, 0.8444, 0.719, 0.8483, 0.7987, 0.8498, 0.7258, 0.9337, 0.4789, 0.9181, 0.232, 0.9025, 0.2922, 0.8405, 0.2922, 0.8405, 0.2675, 0.7594, 0.2675, 0.7594, 0.2922, 0.8405, 0.2922, 0.8405, 0.2675, 0.7594, 0.2675, 0.7594, 0.2922, 0.8405, 0.1489, 0.8379, 0.06455, 0.7632, 0.2675, 0.7594, 0.7987, 0.8498, 0.719, 0.8483, 0.7983, 0.7599, 0.8978, 0.7304, 0.8978, 0.7304, 0.7983, 0.7599, 0.7983, 0.7599, 0.8978, 0.7304, 0.2675, 0.7594, 0.7983, 0.7599, 0.7719, 0.7108, 0.3184, 0.7077, 0.5056, 0.8444, 0.2922, 0.8405, 0.2675, 0.7594, 0.5329, 0.7597, 0.2675, 0.7594, 0.2675, 0.7594, 0.2095, 0.7363, 0.2095, 0.7363, 0.06455, 0.7632, 0.06455, 0.7632, 0.1471, 0.6724, 0.1471, 0.6724, 0.2675, 0.7594, 0.06455, 0.7632, 0.1471, 0.6724, 0.2095, 0.7363, 0.2675, 0.7594, 0.2675, 0.7594, 0.2095, 0.7363, 0.2095, 0.7363, 0.06455, 0.7632, 0.2675, 0.7594, 0.2095, 0.7363, 0.1471, 0.6724, 0.2675, 0.7594, 0.2675, 0.7594, 0.2095, 0.7363, 0.2095, 0.7363, 0.2675, 0.7594, 0.2675, 0.7594, 0.2095, 0.7363, 0.2095, 0.7363, 0.2675, 0.7594, 0.2675, 0.7594, 0.2095, 0.7363, 0.2095, 0.7363, 0.2095, 0.7363, 0.2095, 0.7363, 0.2095, 0.7363, 0.2095, 0.7363, 0.2095, 0.7363, 0.2095, 0.7363, 0.2095, 0.7363, 0.2095, 0.7363, 0.1471, 0.6724, 0.1471, 0.6724, 0.1471, 0.6724, 0.1471, 0.6724, 0.2095, 0.7363, 0.2095, 0.7363, 0.2095, 0.7363, 0.2095, 0.7363, 0.2095, 0.7363, 0.2095, 0.7363, 0.2095, 0.7363, 0.2095, 0.7363, 0.2095, 0.7363, 0.1471, 0.6724, 0.1471, 0.6724, 0.2095, 0.7363, 0.2095, 0.7363, 0.2095, 0.7363, 0.2095, 0.7363, 0.2095, 0.7363, 0.2095, 0.7363, 0.2095, 0.7363, 0.2095, 0.7363, 0.2095, 0.7363, 0.1471, 0.6724, 0.2095, 0.7363, 0.2095, 0.7363, 0.1471, 0.6724, 0.2095, 0.7363, 0.2095, 0.7363, 0.2095, 0.7363, 0.2095, 0.7363, 0.2095, 0.7363, 0.1471, 0.6724, 0.1471, 0.6724, 0.2095, 0.7363, 0.3182, 0.6564, 0.3182, 0.6564, 0.3182, 0.6399, 0.3182, 0.6399, 0.2675, 0.7594, 0.2675, 0.7594, 0.3184, 0.7077, 0.3184, 0.7077, 0.2675, 0.7594, 0.2675, 0.7594, 0.3184, 0.7077, 0.3184, 0.7077, 0.5329, 0.7597, 0.2675, 0.7594, 0.3184, 0.7077, 0.5452, 0.7093, 0.2675, 0.7594, 0.2675, 0.7594, 0.3184, 0.7077, 0.3184, 0.7077, 0.2675, 0.7594, 0.2675, 0.7594, 0.3184, 0.7077, 0.3184, 0.7077, 0.7983, 0.7599, 0.7983, 0.7599, 0.7719, 0.7108, 0.7719, 0.7108, 0.2675, 0.7594, 0.2675, 0.7594, 0.3184, 0.7077, 0.3184, 0.7077, 0.3182, 0.6564, 0.3182, 0.6564, 0.3182, 0.6399, 0.3182, 0.6399, 0.8307, 0.6643, 0.8307, 0.6643, 0.8307, 0.6643, 0.8307, 0.6643, 0.3182, 0.6564, 0.3182, 0.6564, 0.3182, 0.6399, 0.3182, 0.6399, 0.8307, 0.6643, 0.8307, 0.6643, 0.8307, 0.6643, 0.8307, 0.6643, 0.3182, 0.6564, 0.3182, 0.6564, 0.3182, 0.6399, 0.3182, 0.6399, 0.3182, 0.6564, 0.3182, 0.6564, 0.3182, 0.6399, 0.3182, 0.6399, 0.8307, 0.6643, 0.8307, 0.6643, 0.8307, 0.6643, 0.8307, 0.6643, 0.3182, 0.6564, 0.3182, 0.6564, 0.3182, 0.6399, 0.3182, 0.6399, 0.3182, 0.6564, 0.3182, 0.6564, 0.3182, 0.6399, 0.3182, 0.6399, 0.3182, 0.6564, 0.3182, 0.6564, 0.3182, 0.6399, 0.3182, 0.6399, 0.8307, 0.6643, 0.8307, 0.6643, 0.8307, 0.6643, 0.8307, 0.6643, 0.2554, 0.535, 0.2554, 0.535, 0.2554, 0.535, 0.2554, 0.535, 0.2554, 0.535, 0.2554, 0.535, 0.2554, 0.535, 0.2554, 0.535, 0.8407, 0.6564, 0.8407, 0.6564, 0.9672, 0.5684, 0.9672, 0.5684, 0.2554, 0.535, 0.2554, 0.535, 0.2554, 0.535, 0.2554, 0.535, 0.8407, 0.6564, 0.8407, 0.6564, 0.9672, 0.5684, 0.9672, 0.5684, 0.2554, 0.535, 0.2554, 0.535, 0.2554, 0.535, 0.2554, 0.535, 0.2592, 0.5346, 0.2554, 0.535, 0.2554, 0.535, 0.2592, 0.5346, 0.2554, 0.535, 0.2554, 0.535, 0.2554, 0.535, 0.2554, 0.535, 0.2554, 0.535, 0.2592, 0.5346, 0.2592, 0.5346, 0.2554, 0.535, 0.2554, 0.535, 0.2554, 0.535, 0.2554, 0.535, 0.2554, 0.535, 0.2554, 0.535, 0.2554, 0.535, 0.2554, 0.535, 0.2554, 0.535, 0.2554, 0.535, 0.2554, 0.535, 0.2554, 0.535, 0.2554, 0.535, 0.3182, 0.6564, 0.3182, 0.6564, 0.3182, 0.6399, 0.3182, 0.6399, 0.7648, 0.654, 0.8307, 0.6643, 0.8307, 0.6643, 0.7648, 0.654, 0.3182, 0.6564, 0.3182, 0.6564, 0.3182, 0.6399, 0.3182, 0.6399, 0.8307, 0.6643, 0.7648, 0.654, 0.7648, 0.654, 0.8307, 0.6643, 0.3182, 0.6564, 0.3182, 0.6564, 0.3182, 0.6399, 0.3182, 0.6399, 0.255, 0.5344, 0.255, 0.5344, 0.255, 0.5344, 0.255, 0.5344, 0.9672, 0.5684, 0.9672, 0.5684, 0.9672, 0.5684, 0.9672, 0.5684, 0.2592, 0.5346, 0.2592, 0.5346, 0.2592, 0.5346, 0.2592, 0.5346, 0.9672, 0.5684, 0.9672, 0.5684, 0.9672, 0.5684, 0.9672, 0.5684, 0.2592, 0.5346, 0.2592, 0.5346, 0.2592, 0.5346, 0.2592, 0.5346, 0.255, 0.5344, 0.255, 0.5344, 0.255, 0.5344, 0.255, 0.5344, 0.9672, 0.5684, 0.9672, 0.5684, 0.9672, 0.5684, 0.9672, 0.5684, 0.2592, 0.5346, 0.2592, 0.5346, 0.2592, 0.5346, 0.2592, 0.5346, 0.255, 0.5344, 0.255, 0.5344, 0.255, 0.5344, 0.255, 0.5344, 0.255, 0.5344, 0.255, 0.5344, 0.255, 0.5344, 0.255, 0.5344, 0.9672, 0.5684, 0.9672, 0.5684, 0.9672, 0.5684, 0.9672, 0.5684, 0.255, 0.5344, 0.255, 0.5344, 0.255, 0.5344, 0.255, 0.5344, 0.8407, 0.6564, 0.8407, 0.6564, 0.9672, 0.5684, 0.9672, 0.5684, 0.2554, 0.535, 0.2554, 0.535, 0.2554, 0.535, 0.2554, 0.535, 0.8407, 0.6564, 0.8407, 0.6564, 0.9672, 0.5684, 0.9672, 0.5684, 0.2554, 0.535, 0.2554, 0.535, 0.2554, 0.535, 0.2554, 0.535, 0.2554, 0.535, 0.2554, 0.535, 0.2554, 0.535, 0.2554, 0.535, 0.2554, 0.535, 0.2554, 0.535, 0.2554, 0.535, 0.2554, 0.535, 0.2554, 0.535, 0.2554, 0.535, 0.2554, 0.535, 0.2554, 0.535, 0.2554, 0.535, 0.2554, 0.535, 0.2554, 0.535, 0.2554, 0.535, 0.2554, 0.535, 0.2554, 0.535, 0.2554, 0.535, 0.2554, 0.535, 0.2554, 0.535, 0.2554, 0.535, 0.2554, 0.535, 0.2554, 0.535, 0.2592, 0.5346, 0.2554, 0.535, 0.2554, 0.535, 0.2592, 0.5346, 0.2592, 0.5346, 0.2592, 0.5346, 0.2592, 0.5346, 0.2592, 0.5346, 0.2554, 0.535, 0.2554, 0.535, 0.2554, 0.535, 0.2554, 0.535, 0.2554, 0.535, 0.2592, 0.5346, 0.2592, 0.5346, 0.2554, 0.535, 0.2554, 0.535, 0.2554, 0.535, 0.2554, 0.535, 0.2554, 0.535, 0.2554, 0.535, 0.2554, 0.535, 0.2554, 0.535, 0.2554, 0.535, 0.2554, 0.535, 0.2554, 0.535, 0.2554, 0.535, 0.2554, 0.535, 0.2554, 0.535, 0.2554, 0.535, 0.2554, 0.535, 0.2554, 0.535, 0.2554, 0.535, 0.2554, 0.535, 0.2554, 0.535, 0.2554, 0.535, 0.2592, 0.5346, 0.2592, 0.5346, 0.2592, 0.5346, 0.2592, 0.5346, 0.2592, 0.5346, 0.2592, 0.5346, 0.2592, 0.5346, 0.2592, 0.5346, 0.3182, 0.6399, 0.3182, 0.6399, 0.2554, 0.535, 0.2554, 0.535, 0.2554, 0.535, 0.2554, 0.535, 0.255, 0.5344, 0.255, 0.5344, 0.2554, 0.535, 0.2554, 0.535, 0.255, 0.5344, 0.255, 0.5344, 0.3182, 0.6399, 0.3182, 0.6399, 0.2554, 0.535, 0.2554, 0.535, 0.2554, 0.535, 0.2554, 0.535, 0.255, 0.5344, 0.255, 0.5344, 0.3182, 0.6399, 0.3182, 0.6399, 0.2554, 0.535, 0.2554, 0.535, 0.3182, 0.6399, 0.3182, 0.6399, 0.2554, 0.535, 0.2554, 0.535, 0.2554, 0.535, 0.2554, 0.535, 0.255, 0.5344, 0.255, 0.5344, 0.2554, 0.535, 0.2554, 0.535, 0.255, 0.5344, 0.255, 0.5344, 0.3182, 0.6399, 0.3182, 0.6399, 0.2554, 0.535, 0.2554, 0.535, 0.2592, 0.5346, 0.2554, 0.535, 0.255, 0.5344, 0.2554, 0.535, 0.2554, 0.535, 0.255, 0.5344, 0.255, 0.5344, 0.3182, 0.6399, 0.3182, 0.6399, 0.2554, 0.535, 0.2554, 0.535, 0.7648, 0.654, 0.7648, 0.654, 0.868, 0.533, 0.868, 0.533, 0.3182, 0.6399, 0.3182, 0.6399, 0.2554, 0.535, 0.2554, 0.535, 0.2554, 0.535, 0.2554, 0.535, 0.255, 0.5344, 0.255, 0.5344, 0.2592, 0.5346, 0.255, 0.5344, 0.255, 0.5344, 0.2592, 0.5346, 0.7648, 0.654, 0.7648, 0.654, 0.868, 0.533, 0.868, 0.533, 0.255, 0.5344, 0.2592, 0.5346, 0.2592, 0.5346, 0.255, 0.5344, 0.868, 0.533, 0.868, 0.533, 0.868, 0.533, 0.868, 0.533, 0.868, 0.533, 0.868, 0.533, 0.868, 0.533, 0.868, 0.533, 0.2554, 0.535, 0.2592, 0.5346, 0.255, 0.5344, 0.2554, 0.535, 0.2554, 0.535, 0.255, 0.5344, 0.255, 0.5344, 0.3182, 0.6399, 0.3182, 0.6399, 0.2554, 0.535, 0.2554, 0.535, 0.2554, 0.535, 0.2554, 0.535, 0.255, 0.5344, 0.255, 0.5344, 0.3182, 0.6399, 0.3182, 0.6399, 0.2554, 0.535, 0.2554, 0.535, 0.2554, 0.535, 0.2554, 0.535, 0.255, 0.5344, 0.255, 0.5344, 0.3182, 0.6399, 0.3182, 0.6399, 0.2554, 0.535, 0.2554, 0.535, 0.2554, 0.535, 0.2554, 0.535, 0.255, 0.5344, 0.255, 0.5344, 0.3182, 0.6399, 0.3182, 0.6399, 0.2554, 0.535, 0.2554, 0.535, 0.868, 0.533, 0.868, 0.533, 0.868, 0.533, 0.868, 0.533, 0.2592, 0.5346, 0.255, 0.5344, 0.255, 0.5344, 0.2592, 0.5346, 0.8307, 0.6643, 0.8307, 0.6643, 0.8307, 0.6643, 0.8307, 0.6643, 0.7648, 0.654, 0.8307, 0.6643, 0.8307, 0.6643, 0.7648, 0.654, 0.8307, 0.6643, 0.7648, 0.654, 0.7648, 0.654, 0.8307, 0.6643, 0.8307, 0.6643, 0.8307, 0.6643, 0.8307, 0.6643, 0.8307, 0.6643, 0.7648, 0.654, 0.7648, 0.654, 0.868, 0.533, 0.868, 0.533, 0.8307, 0.6643, 0.8307, 0.6643, 0.8307, 0.6643, 0.8307, 0.6643, 0.8307, 0.6643, 0.8307, 0.6643, 0.8307, 0.6643, 0.8307, 0.6643, 0.868, 0.533, 0.868, 0.533, 0.868, 0.533, 0.868, 0.533, 0.7648, 0.654, 0.7648, 0.654, 0.868, 0.533, 0.868, 0.533, 0.868, 0.533, 0.868, 0.533, 0.868, 0.533, 0.868, 0.533, 0.868, 0.533, 0.868, 0.533, 0.868, 0.533, 0.868, 0.533, 0.8307, 0.6643, 0.8307, 0.6643, 0.8307, 0.6643, 0.8307, 0.6643, 0.8307, 0.6643, 0.7648, 0.654, 0.7648, 0.654, 0.8307, 0.6643, 0.8307, 0.6643, 0.8307, 0.6643, 0.8307, 0.6643, 0.8307, 0.6643, 0.7648, 0.654, 0.8307, 0.6643, 0.8307, 0.6643, 0.7648, 0.654, 0.8307, 0.6643, 0.8307, 0.6643, 0.8307, 0.6643, 0.8307, 0.6643, 0.8307, 0.6643, 0.8307, 0.6643, 0.8307, 0.6643, 0.8307, 0.6643, 0.7648, 0.654, 0.7648, 0.654, 0.868, 0.533, 0.868, 0.533, 0.7648, 0.654, 0.8307, 0.6643, 0.8307, 0.6643, 0.7648, 0.654, 0.8307, 0.6643, 0.7648, 0.654, 0.7648, 0.654, 0.8307, 0.6643, 0.7648, 0.654, 0.7648, 0.654, 0.868, 0.533, 0.868, 0.533, 0.8307, 0.6643, 0.8307, 0.6643, 0.8307, 0.6643, 0.8307, 0.6643, 0.8307, 0.6643, 0.8307, 0.6643, 0.8307, 0.6643, 0.8307, 0.6643, 0.7648, 0.654, 0.7648, 0.654, 0.868, 0.533, 0.868, 0.533, 0.868, 0.533, 0.868, 0.533, 0.868, 0.533, 0.868, 0.533, 0.8307, 0.6643, 0.8307, 0.6643, 0.8307, 0.6643, 0.8307, 0.6643, 0.8307, 0.6643, 0.8307, 0.6643, 0.8307, 0.6643, 0.8307, 0.6643, 0.868, 0.533, 0.868, 0.533, 0.868, 0.533, 0.868, 0.533, 0.868, 0.533, 0.868, 0.533, 0.868, 0.533, 0.868, 0.533, 0.868, 0.533, 0.868, 0.533, 0.868, 0.533, 0.868, 0.533, 0.7648, 0.654, 0.7648, 0.654, 0.868, 0.533, 0.868, 0.533, 0.868, 0.533, 0.868, 0.533, 0.868, 0.533, 0.868, 0.533, 0.868, 0.533, 0.868, 0.533, 0.868, 0.533, 0.868, 0.533, 0.8307, 0.6643, 0.8307, 0.6643, 0.8307, 0.6643, 0.8307, 0.6643, 0.7648, 0.654, 0.8307, 0.6643, 0.8307, 0.6643, 0.7648, 0.654, 0.8307, 0.6643, 0.8307, 0.6643, 0.8307, 0.6643, 0.8307, 0.6643, 0.8307, 0.6643, 0.8307, 0.6643, 0.8307, 0.6643, 0.8307, 0.6643, 0.8307, 0.6643, 0.7648, 0.654, 0.7648, 0.654, 0.8307, 0.6643, 0.8307, 0.6643, 0.8307, 0.6643, 0.8307, 0.6643, 0.8307, 0.6643, 0.7648, 0.654, 0.7648, 0.654, 0.868, 0.533, 0.868, 0.533, 0.8307, 0.6643, 0.7648, 0.654, 0.7648, 0.654, 0.8307, 0.6643, 0.8307, 0.6643, 0.8307, 0.6643, 0.8307, 0.6643, 0.8307, 0.6643, 0.8307, 0.6643, 0.7648, 0.654, 0.7648, 0.654, 0.8307, 0.6643, 0.8307, 0.6643, 0.8307, 0.6643, 0.8307, 0.6643, 0.8307, 0.6643, 0.8307, 0.6643, 0.8307, 0.6643, 0.8307, 0.6643, 0.8307, 0.6643, 0.8307, 0.6643, 0.8307, 0.6643, 0.8307, 0.6643, 0.8307, 0.6643, 0.7648, 0.654, 0.7648, 0.654, 0.868, 0.533, 0.868, 0.533, 0.7648, 0.654, 0.8307, 0.6643, 0.8307, 0.6643, 0.7648, 0.654, 0.8307, 0.6643, 0.8307, 0.6643, 0.8307, 0.6643, 0.8307, 0.6643, 0.8307, 0.6643, 0.8307, 0.6643, 0.8307, 0.6643, 0.8307, 0.6643, 0.8307, 0.6643, 0.8307, 0.6643, 0.8307, 0.6643, 0.8307, 0.6643, 0.7648, 0.654, 0.8307, 0.6643, 0.8307, 0.6643, 0.7648, 0.654, 0.8307, 0.6643, 0.8307, 0.6643, 0.8307, 0.6643, 0.8307, 0.6643, 0.868, 0.533, 0.868, 0.533, 0.868, 0.533, 0.868, 0.533, 0.7648, 0.654, 0.7648, 0.654, 0.868, 0.533, 0.868, 0.533, 0.7648, 0.654, 0.7648, 0.654, 0.868, 0.533, 0.868, 0.533, 0.7648, 0.654, 0.8307, 0.6643, 0.8307, 0.6643, 0.7648, 0.654, 0.7648, 0.654, 0.7648, 0.654, 0.868, 0.533, 0.868, 0.533, 0.8307, 0.6643, 0.7648, 0.654, 0.7648, 0.654, 0.8307, 0.6643, 0.868, 0.533, 0.868, 0.533, 0.868, 0.533, 0.868, 0.533, 0.7648, 0.654, 0.7648, 0.654, 0.868, 0.533, 0.868, 0.533, 0.8307, 0.6643, 0.8307, 0.6643, 0.8307, 0.6643, 0.8307, 0.6643, 0.8307, 0.6643, 0.8307, 0.6643, 0.8307, 0.6643, 0.8307, 0.6643, 0.8307, 0.6643, 0.8307, 0.6643, 0.8307, 0.6643, 0.8307, 0.6643, 0.8307, 0.6643, 0.8307, 0.6643, 0.8307, 0.6643, 0.8307, 0.6643, 0.868, 0.533, 0.868, 0.533, 0.868, 0.533, 0.868, 0.533, 0.7648, 0.654, 0.7648, 0.654, 0.868, 0.533, 0.868, 0.533, 0.868, 0.533, 0.868, 0.533, 0.868, 0.533, 0.868, 0.533, 0.868, 0.533, 0.868, 0.533, 0.868, 0.533, 0.868, 0.533, 0.868, 0.533, 0.868, 0.533, 0.868, 0.533, 0.868, 0.533, 0.868, 0.533, 0.868, 0.533, 0.868, 0.533, 0.868, 0.533, 0.868, 0.533, 0.868, 0.533, 0.868, 0.533, 0.868, 0.533, 0.868, 0.533, 0.868, 0.533, 0.868, 0.533, 0.868, 0.533, 0.868, 0.533, 0.868, 0.533, 0.868, 0.533, 0.868, 0.533, 0.868, 0.533, 0.868, 0.533, 0.868, 0.533, 0.868, 0.533, 0.868, 0.533, 0.868, 0.533, 0.868, 0.533, 0.868, 0.533, 0.7648, 0.654, 0.7648, 0.654, 0.868, 0.533, 0.868, 0.533, 0.8307, 0.6643, 0.8307, 0.6643, 0.8307, 0.6643, 0.8307, 0.6643, 0.8307, 0.6643, 0.8307, 0.6643, 0.8407, 0.6564, 0.8407, 0.6564, 0.7648, 0.654, 0.8307, 0.6643, 0.8407, 0.6564, 0.8307, 0.6643, 0.8307, 0.6643, 0.8407, 0.6564, 0.8407, 0.6564, 0.8307, 0.6643, 0.8307, 0.6643, 0.8307, 0.6643, 0.8307, 0.6643, 0.7648, 0.654, 0.8307, 0.6643, 0.8307, 0.6643, 0.7648, 0.654, 0.7648, 0.654, 0.8407, 0.6564, 0.9672, 0.5684, 0.868, 0.533, 0.8307, 0.6643, 0.8307, 0.6643, 0.8307, 0.6643, 0.8307, 0.6643, 0.8307, 0.6643, 0.7648, 0.654, 0.7648, 0.654, 0.8307, 0.6643, 0.8307, 0.6643, 0.8307, 0.6643, 0.8307, 0.6643, 0.8307, 0.6643, 0.7648, 0.654, 0.8307, 0.6643, 0.8307, 0.6643, 0.7648, 0.654, 0.8307, 0.6643, 0.8307, 0.6643, 0.8307, 0.6643, 0.8307, 0.6643, 0.8307, 0.6643, 0.8307, 0.6643, 0.8307, 0.6643, 0.8307, 0.6643, 0.8307, 0.6643, 0.8307, 0.6643, 0.8307, 0.6643, 0.8307, 0.6643, 0.8307, 0.6643, 0.8307, 0.6643, 0.8307, 0.6643, 0.8307, 0.6643, 0.8307, 0.6643, 0.7648, 0.654, 0.7648, 0.654, 0.8307, 0.6643, 0.7648, 0.654, 0.7648, 0.654, 0.868, 0.533, 0.868, 0.533, 0.8307, 0.6643, 0.7648, 0.654, 0.7648, 0.654, 0.8307, 0.6643, 0.8307, 0.6643, 0.8307, 0.6643, 0.8307, 0.6643, 0.8307, 0.6643, 0.8307, 0.6643, 0.8307, 0.6643, 0.8407, 0.6564, 0.8407, 0.6564, 0.7648, 0.654, 0.7648, 0.654, 0.868, 0.533, 0.868, 0.533, 0.4236, 0.5301, 0.2592, 0.5346, 0.2592, 0.5346, 0.4236, 0.5301, 0.8307, 0.6643, 0.7648, 0.654, 0.7648, 0.654, 0.8307, 0.6643, 0.4265, 0.6434, 0.3182, 0.6399, 0.2554, 0.535, 0.2592, 0.5346, 0.4236, 0.5301, 0.4203, 0.5305, 0.8307, 0.6643, 0.8307, 0.6643, 0.8307, 0.6643, 0.8307, 0.6643, 0.8307, 0.6643, 0.7648, 0.654, 0.7648, 0.654, 0.8307, 0.6643, 0.8307, 0.6643, 0.8307, 0.6643, 0.8307, 0.6643, 0.8307, 0.6643, 0.8307, 0.6643, 0.7648, 0.654, 0.7648, 0.654, 0.8307, 0.6643, 0.7648, 0.654, 0.7648, 0.654, 0.868, 0.533, 0.868, 0.533, 0.8307, 0.6643, 0.8307, 0.6643, 0.8307, 0.6643, 0.8307, 0.6643, 0.8307, 0.6643, 0.8307, 0.6643, 0.8307, 0.6643, 0.8307, 0.6643, 0.7648, 0.654, 0.8307, 0.6643, 0.8307, 0.6643, 0.7648, 0.654, 0.7719, 0.7108, 0.7719, 0.7108, 0.8307, 0.6643, 0.8307, 0.6643, 0.4265, 0.6434, 0.3182, 0.6564, 0.3182, 0.6399, 0.8307, 0.6643, 0.8307, 0.6643, 0.8307, 0.6643, 0.8307, 0.6643, 0.8307, 0.6643, 0.8307, 0.6643, 0.8307, 0.6643, 0.8307, 0.6643, 0.7719, 0.7108, 0.7719, 0.7108, 0.8307, 0.6643, 0.8307, 0.6643, 0.7719, 0.7108, 0.7719, 0.7108, 0.8307, 0.6643, 0.8307, 0.6643, 0.8307, 0.6643, 0.8307, 0.6643, 0.8307, 0.6643, 0.8307, 0.6643, 0.8307, 0.6643, 0.8307, 0.6643, 0.8307, 0.6643, 0.8307, 0.6643, 0.8307, 0.6643, 0.8307, 0.6643, 0.8307, 0.6643, 0.8307, 0.6643, 0.7648, 0.654, 0.7648, 0.654, 0.868, 0.533, 0.868, 0.533, 0.868, 0.533, 0.9672, 0.5684, 0.9672, 0.5684, 0.868, 0.533, 0.7648, 0.654, 0.7648, 0.654, 0.868, 0.533, 0.868, 0.533, 0.7648, 0.654, 0.8307, 0.6643, 0.8307, 0.6643, 0.7648, 0.654, 0.8307, 0.6643, 0.8307, 0.6643, 0.8407, 0.6564, 0.8407, 0.6564, 0.8307, 0.6643, 0.8307, 0.6643, 0.8307, 0.6643, 0.8307, 0.6643, 0.8307, 0.6643, 0.8307, 0.6643, 0.8307, 0.6643, 0.8307, 0.6643, 0.8307, 0.6643, 0.8307, 0.6643, 0.8307, 0.6643, 0.8307, 0.6643, 0.8307, 0.6643, 0.8307, 0.6643, 0.8307, 0.6643, 0.8307, 0.6643, 0.7648, 0.654, 0.8307, 0.6643, 0.8307, 0.6643, 0.7648, 0.654, 0.7719, 0.7108, 0.7719, 0.7108, 0.8307, 0.6643, 0.8307, 0.6643, 0.7648, 0.654, 0.8307, 0.6643, 0.8307, 0.6643, 0.7648, 0.654, 0.7648, 0.654, 0.7648, 0.654, 0.868, 0.533, 0.868, 0.533, 0.8307, 0.6643, 0.8307, 0.6643, 0.8307, 0.6643, 0.8307, 0.6643, 0.8307, 0.6643, 0.8307, 0.6643, 0.8307, 0.6643, 0.8307, 0.6643, 0.9672, 0.5684, 0.868, 0.533, 0.868, 0.533, 0.9672, 0.5684, 0.868, 0.533, 0.868, 0.533, 0.868, 0.533, 0.868, 0.533, 0.868, 0.533, 0.868, 0.533, 0.868, 0.533, 0.868, 0.533, 0.7648, 0.654, 0.7648, 0.654, 0.868, 0.533, 0.868, 0.533, 0.7648, 0.654, 0.7648, 0.654, 0.868, 0.533, 0.868, 0.533, 0.868, 0.533, 0.868, 0.533, 0.868, 0.533, 0.868, 0.533, 0.3182, 0.6564, 0.4265, 0.6434, 0.3182, 0.6399, 0.7648, 0.654, 0.7648, 0.654, 0.868, 0.533, 0.868, 0.533, 0.7648, 0.654, 0.7648, 0.654, 0.868, 0.533, 0.868, 0.533, 0.868, 0.533, 0.868, 0.533, 0.868, 0.533, 0.868, 0.533, 0.8307, 0.6643, 0.7648, 0.654, 0.8407, 0.6564, 0.7648, 0.654, 0.7648, 0.654, 0.868, 0.533, 0.868, 0.533, 0.868, 0.533, 0.868, 0.533, 0.868, 0.533, 0.868, 0.533, 0.4236, 0.5301, 0.2592, 0.5346, 0.2592, 0.5346, 0.4236, 0.5301, 0.868, 0.533, 0.868, 0.533, 0.868, 0.533, 0.868, 0.533, 0.7648, 0.654, 0.7648, 0.654, 0.868, 0.533, 0.868, 0.533, 0.868, 0.533, 0.868, 0.533, 0.868, 0.533, 0.868, 0.533, 0.868, 0.533, 0.868, 0.533, 0.868, 0.533, 0.868, 0.533, 0.8407, 0.6564, 0.7648, 0.654, 0.868, 0.533, 0.9672, 0.5684, 0.868, 0.533, 0.868, 0.533, 0.868, 0.533, 0.868, 0.533, 0.2592, 0.5346, 0.4236, 0.5301, 0.4236, 0.5301, 0.2592, 0.5346, 0.868, 0.533, 0.868, 0.533, 0.868, 0.533, 0.868, 0.533, 0.868, 0.533, 0.868, 0.533, 0.868, 0.533, 0.868, 0.533, 0.868, 0.533, 0.868, 0.533, 0.868, 0.533, 0.868, 0.533, 0.868, 0.533, 0.868, 0.533, 0.868, 0.533, 0.868, 0.533, 0.9672, 0.5684, 0.868, 0.533, 0.868, 0.533, 0.9672, 0.5684, 0.868, 0.533, 0.868, 0.533, 0.868, 0.533, 0.868, 0.533, 0.868, 0.533, 0.868, 0.533, 0.868, 0.533, 0.868, 0.533, 0.868, 0.533, 0.868, 0.533, 0.868, 0.533, 0.868, 0.533, 0.868, 0.533, 0.868, 0.533, 0.868, 0.533, 0.868, 0.533, 0.3182, 0.6399, 0.4265, 0.6434, 0.4203, 0.5305, 0.4236, 0.5301, 0.2592, 0.5346, 0.2554, 0.535, 0.868, 0.533, 0.868, 0.533, 0.868, 0.533, 0.868, 0.533, 0.3184, 0.7077, 0.3184, 0.7077, 0.3182, 0.6564, 0.3182, 0.6564, 0.3184, 0.7077, 0.3184, 0.7077, 0.3182, 0.6564, 0.3182, 0.6564, 0.3184, 0.7077, 0.3184, 0.7077, 0.3182, 0.6564, 0.3182, 0.6564, 0.3184, 0.7077, 0.3184, 0.7077, 0.3182, 0.6564, 0.3182, 0.6564, 0.7719, 0.7108, 0.5452, 0.7093, 0.3184, 0.7077, 0.3182, 0.6564, 0.4265, 0.6434, 0.7648, 0.654, 0.8307, 0.6643, 0.3184, 0.7077, 0.3184, 0.7077, 0.3182, 0.6564, 0.3182, 0.6564, 0.3184, 0.7077, 0.3184, 0.7077, 0.3182, 0.6564, 0.3182, 0.6564, 0.3184, 0.7077, 0.7719, 0.7108, 0.8307, 0.6643, 0.7648, 0.654, 0.4265, 0.6434, 0.3182, 0.6564, 0.3184, 0.7077, 0.3184, 0.7077, 0.3182, 0.6564, 0.3182, 0.6564, 0.4265, 0.6434, 0.7648, 0.654, 0.868, 0.533, 0.4236, 0.5301, 0.4203, 0.5305, 0.3184, 0.7077, 0.3184, 0.7077, 0.3182, 0.6564, 0.3182, 0.6564, 0.3184, 0.7077, 0.3184, 0.7077, 0.3182, 0.6564, 0.3182, 0.6564, 0.3184, 0.7077, 0.3184, 0.7077, 0.3182, 0.6564, 0.3182, 0.6564, 0.3184, 0.7077, 0.3184, 0.7077, 0.3182, 0.6564, 0.3182, 0.6564, 0.868, 0.533, 0.4236, 0.5301, 0.4236, 0.5301, 0.868, 0.533, 0.868, 0.533, 0.4236, 0.5301, 0.4236, 0.5301, 0.868, 0.533, 0.4236, 0.5301, 0.868, 0.533, 0.868, 0.533, 0.4236, 0.5301, 0.7648, 0.654, 0.4265, 0.6434, 0.4203, 0.5305, 0.4236, 0.5301, 0.868, 0.533, 0.4236, 0.5301, 0.2592, 0.5346, 0.2768, 0.4636, 0.3223, 0.5072, 0.9672, 0.5684, 0.868, 0.533, 0.8809, 0.5363, 0.9621, 0.5177, 0.9672, 0.5684, 0.868, 0.533, 0.8809, 0.5363, 0.9621, 0.5177, 0.9672, 0.5684, 0.868, 0.533, 0.8809, 0.5363, 0.9621, 0.5177, 0.868, 0.533, 0.9672, 0.5684, 0.9621, 0.5177, 0.8809, 0.5363, 0.868, 0.533, 0.4236, 0.5301, 0.4408, 0.4923, 0.8694, 0.4965, 0.4236, 0.5301, 0.868, 0.533, 0.8694, 0.4965, 0.4408, 0.4923, 0.868, 0.533, 0.4236, 0.5301, 0.4408, 0.4923, 0.8694, 0.4965, 0.868, 0.533, 0.4236, 0.5301, 0.4408, 0.4923, 0.8694, 0.4965, 0.4408, 0.4923, 0.8694, 0.4965, 0.9028, 0.4349, 0.802, 0.4346, 0.5122, 0.4335, 0.4285, 0.4332, 0.8694, 0.4965, 0.4408, 0.4923, 0.4285, 0.4332, 0.5122, 0.4335, 0.802, 0.4346, 0.9028, 0.4349, 0.8694, 0.4965, 0.4408, 0.4923, 0.4285, 0.4332, 0.5122, 0.4335, 0.802, 0.4346, 0.9028, 0.4349, 0.8694, 0.4965, 0.4408, 0.4923, 0.4285, 0.4332, 0.5122, 0.4335, 0.6571, 0.434, 0.802, 0.4346, 0.9028, 0.4349, 0.9028, 0.4349, 0.802, 0.4346, 0.8668, 0.3536, 0.9555, 0.3758, 0.802, 0.4346, 0.9028, 0.4349, 0.9555, 0.3758, 0.8668, 0.3536, 0.9028, 0.4349, 0.802, 0.4346, 0.8668, 0.3536, 0.9555, 0.3758, 0.9028, 0.4349, 0.802, 0.4346, 0.8668, 0.3536, 0.9555, 0.3758, 0.5122, 0.4335, 0.4285, 0.4332, 0.3811, 0.3474, 0.5211, 0.3511, 0.4285, 0.4332, 0.5122, 0.4335, 0.5211, 0.3511, 0.3811, 0.3474, 0.5122, 0.4335, 0.4285, 0.4332, 0.3811, 0.3474, 0.5211, 0.3511, 0.5122, 0.4335, 0.4285, 0.4332, 0.3811, 0.3474, 0.5211, 0.3511, 0.6571, 0.434, 0.5122, 0.4335, 0.5211, 0.3511, 0.6939, 0.3524, 0.5122, 0.4335, 0.802, 0.4346, 0.8668, 0.3536, 0.5211, 0.3511, 0.802, 0.4346, 0.5122, 0.4335, 0.5211, 0.3511, 0.8668, 0.3536, 0.802, 0.4346, 0.5122, 0.4335, 0.5211, 0.3511, 0.8668, 0.3536, 0.5211, 0.3511, 0.3811, 0.3474, 0.4162, 0.2901, 0.4561, 0.2995, 0.5211, 0.3511, 0.3811, 0.3474, 0.4162, 0.2901, 0.4561, 0.2995, 0.5211, 0.3511, 0.3811, 0.3474, 0.4162, 0.2901, 0.4561, 0.2995, 0.3811, 0.3474, 0.5211, 0.3511, 0.4561, 0.2995, 0.4162, 0.2901, 0.5211, 0.3511, 0.8668, 0.3536, 0.8598, 0.3125, 0.5632, 0.3182, 0.8668, 0.3536, 0.5211, 0.3511, 0.5632, 0.3182, 0.8598, 0.3125, 0.6939, 0.3524, 0.5211, 0.3511, 0.5632, 0.3182, 0.7115, 0.3153, 0.8668, 0.3536, 0.5211, 0.3511, 0.5632, 0.3182, 0.8598, 0.3125, 0.9555, 0.3758, 0.8668, 0.3536, 0.9546, 0.3156, 0.966, 0.3397, 0.9555, 0.3758, 0.8668, 0.3536, 0.9546, 0.3156, 0.966, 0.3397, 0.9555, 0.3758, 0.8668, 0.3536, 0.9546, 0.3156, 0.966, 0.3397, 0.8668, 0.3536, 0.9555, 0.3758, 0.966, 0.3397, 0.9546, 0.3156, 0.8598, 0.3125, 0.5632, 0.3182, 0.5527, 0.2637, 0.8745, 0.2632, 0.5632, 0.3182, 0.8598, 0.3125, 0.8745, 0.2632, 0.5527, 0.2637, 0.8598, 0.3125, 0.5632, 0.3182, 0.5527, 0.2637, 0.8745, 0.2632, 0.7115, 0.3153, 0.5632, 0.3182, 0.5527, 0.2637, 0.7136, 0.2635, 0.8745, 0.2632, 0.5527, 0.2637, 0.5801, 0.2301, 0.9251, 0.2326, 0.5527, 0.2637, 0.8745, 0.2632, 0.9251, 0.2326, 0.5801, 0.2301, 0.8745, 0.2632, 0.5527, 0.2637, 0.5801, 0.2301, 0.9251, 0.2326, 0.7136, 0.2635, 0.5527, 0.2637, 0.5801, 0.2301, 0.7526, 0.2313, 0.9251, 0.2326, 0.5801, 0.2301, 0.5822, 0.1815, 0.9272, 0.1841, 0.7526, 0.2313, 0.5801, 0.2301, 0.5822, 0.1815, 0.7547, 0.1828, 0.9251, 0.2326, 0.5801, 0.2301, 0.5822, 0.1815, 0.9272, 0.1841, 0.5801, 0.2301, 0.9251, 0.2326, 0.9272, 0.1841, 0.5822, 0.1815, 0.5822, 0.1815, 0.9272, 0.1841, 0.8977, 0.1244, 0.6708, 0.1225, 0.9272, 0.1841, 0.5822, 0.1815, 0.6708, 0.1225, 0.8977, 0.1244, 0.7547, 0.1828, 0.5822, 0.1815, 0.6708, 0.1225, 0.7842, 0.1235, 0.9272, 0.1841, 0.5822, 0.1815, 0.6708, 0.1225, 0.8977, 0.1244, 0.7842, 0.1235, 0.6708, 0.1225, 0.7783, 0.06655, 0.8454, 0.07232, 0.8977, 0.1244, 0.6708, 0.1225, 0.7783, 0.06655, 0.9125, 0.07809, 0.6708, 0.1225, 0.8977, 0.1244, 0.9125, 0.07809, 0.7783, 0.06655, 0.8977, 0.1244, 0.6708, 0.1225, 0.7783, 0.06655, 0.9125, 0.07809, 0.9125, 0.07809, 0.7783, 0.06655, 0.8753, 0.02399, 0.942, 0.0221, 0.8454, 0.07232, 0.7783, 0.06655, 0.8753, 0.02399, 0.9086, 0.02304, 0.9125, 0.07809, 0.7783, 0.06655, 0.8753, 0.02399, 0.942, 0.0221, 0.7783, 0.06655, 0.9125, 0.07809, 0.942, 0.0221, 0.8753, 0.02399, 0.7983, 0.7599, 0.5329, 0.7597, 0.5452, 0.7093, 0.7719, 0.7108, 0.719, 0.8483, 0.5056, 0.8444, 0.5329, 0.7597, 0.7983, 0.7599, 0.9125, 0.07809, 0.8454, 0.07232, 0.9086, 0.02304, 0.942, 0.0221, 0.8977, 0.1244, 0.7842, 0.1235, 0.8454, 0.07232, 0.9125, 0.07809, 0.9272, 0.1841, 0.7547, 0.1828, 0.7842, 0.1235, 0.8977, 0.1244, 0.9251, 0.2326, 0.7526, 0.2313, 0.7547, 0.1828, 0.9272, 0.1841, 0.8745, 0.2632, 0.7136, 0.2635, 0.7526, 0.2313, 0.9251, 0.2326, 0.8598, 0.3125, 0.7115, 0.3153, 0.7136, 0.2635, 0.8745, 0.2632, 0.8668, 0.3536, 0.6939, 0.3524, 0.7115, 0.3153, 0.8598, 0.3125, 0.802, 0.4346, 0.6571, 0.434, 0.6939, 0.3524, 0.8668, 0.3536, 0.4236, 0.5301, 0.868, 0.533, 0.5452, 0.7093, 0.6571, 0.434, 0.4236, 0.5301, 0.868, 0.533, 0.868, 0.533, 0.4236, 0.5301, 0.4236, 0.5301, 0.868, 0.533, 0.868, 0.533, 0.4236, 0.5301, 0.4408, 0.4923, 0.8694, 0.4965, 0.868, 0.533, 0.4236, 0.5301, 0.4408, 0.4923, 0.8694, 0.4965, 0.8694, 0.4965, 0.4408, 0.4923, 0.4408, 0.4923, 0.8694, 0.4965, 0.8694, 0.4965, 0.4408, 0.4923, 0.4408, 0.4923, 0.8694, 0.4965, 0.8694, 0.4965, 0.4408, 0.4923, 0.7648, 0.654, 0.4265, 0.6434, 0.3184, 0.7077, 0.7719, 0.7108, 0.7648, 0.654, 0.4265, 0.6434, 0.4265, 0.6434, 0.7648, 0.654])
me_plane.materials.append(mat_material_001)
me_plane.update()
me_cube_001 = bpy.data.meshes.new('Cube.001')
me_cube_001.from_pydata([(-0.328, -1.276, -1.129), (-0.5511, -1.276, 0.8965), (-0.328, 1.276, -1.129), (-0.5511, 1.276, 0.8965), (0.6809, -1.276, -1.142), (0.7831, -1.276, 0.8577), (0.6809, 1.276, -1.142), (0.7831, 1.276, 0.8577), (-0.9044, -1.276, 1.564), (-0.9044, 1.276, 1.564), (1.239, -1.276, 1.67), (1.239, 1.276, 1.67), (-1.487, -1.276, 2.038), (-1.487, 1.276, 2.038), (1.768, -1.276, 2.385), (1.768, 1.276, 2.385), (-2.054, -1.276, 2.076), (-2.054, 1.276, 2.076), (3.781, -1.276, 3.695), (3.781, 1.276, 3.695), (-0.2521, -1.276, -2.649), (-0.2521, 1.276, -2.649), (0.5616, -1.276, -2.713), (0.5616, 1.276, -2.713), (-0.369, -1.276, -4.089), (-0.369, 1.276, -4.089), (0.7235, -1.276, -4.218), (0.7235, 1.276, -4.218), (-0.6311, -1.276, -5.831), (-0.6311, 1.276, -5.831), (1.047, -1.276, -5.857), (1.047, 1.276, -5.857), (-1.099, -1.276, -7.436), (-1.099, 1.276, -7.436), (1.416, -1.276, -7.475), (1.416, 1.276, -7.475), (-1.258, -1.276, -8.863), (-1.258, 1.276, -8.863), (1.554, -1.276, -8.901), (1.554, 1.276, -8.901), (-1.35, -1.276, -9.874), (-1.35, 1.276, -9.874), (1.62, -1.276, -9.836), (1.62, 1.276, -9.836), (-1.146, -1.276, -11.31), (-1.146, 1.276, -11.31), (1.368, -1.276, -11.32), (1.368, 1.276, -11.32), (-0.9431, -1.276, -11.98), (-0.9431, 1.276, -11.98), (1.181, -1.276, -11.95), (1.181, 1.276, -11.95), (-0.3355, -1.276, -12.11), (-0.3355, 1.276, -12.11), (0.6657, -1.276, -12.09), (0.6657, 1.276, -12.09), (-4.375, -1.276, 2.596), (-4.375, 1.276, 2.596), (3.552, -1.276, 4.679), (3.552, 1.276, 4.679)], [], [(0, 1, 3, 2), (2, 3, 7, 6), (6, 7, 5, 4), (4, 5, 1, 0), (2, 6, 23, 21), (5, 7, 11, 10), (8, 10, 14, 12), (3, 1, 8, 9), (1, 5, 10, 8), (7, 3, 9, 11), (14, 15, 19, 18), (11, 9, 13, 15), (10, 11, 15, 14), (9, 8, 12, 13), (19, 17, 57, 59), (13, 12, 16, 17), (12, 14, 18, 16), (15, 13, 17, 19), (22, 20, 24, 26), (0, 2, 21, 20), (6, 4, 22, 23), (4, 0, 20, 22), (27, 26, 30, 31), (21, 23, 27, 25), (23, 22, 26, 27), (20, 21, 25, 24), (28, 29, 33, 32), (24, 25, 29, 28), (26, 24, 28, 30), (25, 27, 31, 29), (34, 32, 36, 38), (30, 28, 32, 34), (29, 31, 35, 33), (31, 30, 34, 35), (39, 38, 42, 43), (33, 35, 39, 37), (35, 34, 38, 39), (32, 33, 37, 36), (42, 40, 44, 46), (36, 37, 41, 40), (38, 36, 40, 42), (37, 39, 43, 41), (45, 47, 51, 49), (41, 43, 47, 45), (43, 42, 46, 47), (40, 41, 45, 44), (51, 50, 54, 55), (47, 46, 50, 51), (44, 45, 49, 48), (46, 44, 48, 50), (53, 55, 54, 52), (48, 49, 53, 52), (50, 48, 52, 54), (49, 51, 55, 53), (59, 57, 56, 58), (18, 19, 59, 58), (17, 16, 56, 57), (16, 18, 58, 56)])
_uv = me_cube_001.uv_layers.new(name='UVMap')
_uv.uv.foreach_set('vector', [0.375, 0.0, 0.625, 0.0, 0.625, 0.25, 0.375, 0.25, 0.375, 0.25, 0.625, 0.25, 0.625, 0.5, 0.375, 0.5, 0.375, 0.5, 0.625, 0.5, 0.625, 0.75, 0.375, 0.75, 0.375, 0.75, 0.625, 0.75, 0.625, 1.0, 0.375, 1.0, 0.375, 0.25, 0.375, 0.5, 0.375, 0.5, 0.375, 0.25, 0.625, 0.75, 0.625, 0.5, 0.625, 0.5, 0.625, 0.75, 0.625, 1.0, 0.625, 0.75, 0.625, 0.75, 0.625, 1.0, 0.625, 0.25, 0.625, 0.0, 0.625, 0.0, 0.625, 0.25, 0.625, 1.0, 0.625, 0.75, 0.625, 0.75, 0.625, 1.0, 0.625, 0.5, 0.625, 0.25, 0.625, 0.25, 0.625, 0.5, 0.625, 0.75, 0.625, 0.5, 0.625, 0.5, 0.625, 0.75, 0.625, 0.5, 0.625, 0.25, 0.625, 0.25, 0.625, 0.5, 0.625, 0.75, 0.625, 0.5, 0.625, 0.5, 0.625, 0.75, 0.625, 0.25, 0.625, 0.0, 0.625, 0.0, 0.625, 0.25, 0.625, 0.5, 0.625, 0.25, 0.625, 0.25, 0.625, 0.5, 0.625, 0.25, 0.625, 0.0, 0.625, 0.0, 0.625, 0.25, 0.625, 1.0, 0.625, 0.75, 0.625, 0.75, 0.625, 1.0, 0.625, 0.5, 0.625, 0.25, 0.625, 0.25, 0.625, 0.5, 0.375, 0.75, 0.375, 1.0, 0.375, 1.0, 0.375, 0.75, 0.375, 0.0, 0.375, 0.25, 0.375, 0.25, 0.375, 0.0, 0.375, 0.5, 0.375, 0.75, 0.375, 0.75, 0.375, 0.5, 0.375, 0.75, 0.375, 1.0, 0.375, 1.0, 0.375, 0.75, 0.375, 0.5, 0.375, 0.75, 0.375, 0.75, 0.375, 0.5, 0.375, 0.25, 0.375, 0.5, 0.375, 0.5, 0.375, 0.25, 0.375, 0.5, 0.375, 0.75, 0.375, 0.75, 0.375, 0.5, 0.375, 0.0, 0.375, 0.25, 0.375, 0.25, 0.375, 0.0, 0.375, 0.0, 0.375, 0.25, 0.375, 0.25, 0.375, 0.0, 0.375, 0.0, 0.375, 0.25, 0.375, 0.25, 0.375, 0.0, 0.375, 0.75, 0.375, 1.0, 0.375, 1.0, 0.375, 0.75, 0.375, 0.25, 0.375, 0.5, 0.375, 0.5, 0.375, 0.25, 0.375, 0.75, 0.375, 1.0, 0.375, 1.0, 0.375, 0.75, 0.375, 0.75, 0.375, 1.0, 0.375, 1.0, 0.375, 0.75, 0.375, 0.25, 0.375, 0.5, 0.375, 0.5, 0.375, 0.25, 0.375, 0.5, 0.375, 0.75, 0.375, 0.75, 0.375, 0.5, 0.375, 0.5, 0.375, 0.75, 0.375, 0.75, 0.375, 0.5, 0.375, 0.25, 0.375, 0.5, 0.375, 0.5, 0.375, 0.25, 0.375, 0.5, 0.375, 0.75, 0.375, 0.75, 0.375, 0.5, 0.375, 0.0, 0.375, 0.25, 0.375, 0.25, 0.375, 0.0, 0.375, 0.75, 0.375, 1.0, 0.375, 1.0, 0.375, 0.75, 0.375, 0.0, 0.375, 0.25, 0.375, 0.25, 0.375, 0.0, 0.375, 0.75, 0.375, 1.0, 0.375, 1.0, 0.375, 0.75, 0.375, 0.25, 0.375, 0.5, 0.375, 0.5, 0.375, 0.25, 0.375, 0.25, 0.375, 0.5, 0.375, 0.5, 0.375, 0.25, 0.375, 0.25, 0.375, 0.5, 0.375, 0.5, 0.375, 0.25, 0.375, 0.5, 0.375, 0.75, 0.375, 0.75, 0.375, 0.5, 0.375, 0.0, 0.375, 0.25, 0.375, 0.25, 0.375, 0.0, 0.375, 0.5, 0.375, 0.75, 0.375, 0.75, 0.375, 0.5, 0.375, 0.5, 0.375, 0.75, 0.375, 0.75, 0.375, 0.5, 0.375, 0.0, 0.375, 0.25, 0.375, 0.25, 0.375, 0.0, 0.375, 0.75, 0.375, 1.0, 0.375, 1.0, 0.375, 0.75, 0.375, 0.25, 0.375, 0.5, 0.375, 0.75, 0.375, 1.0, 0.375, 0.0, 0.375, 0.25, 0.375, 0.25, 0.375, 0.0, 0.375, 0.75, 0.375, 1.0, 0.375, 1.0, 0.375, 0.75, 0.375, 0.25, 0.375, 0.5, 0.375, 0.5, 0.375, 0.25, 0.625, 0.5, 0.875, 0.5, 0.875, 0.75, 0.625, 0.75, 0.625, 0.75, 0.625, 0.5, 0.625, 0.5, 0.625, 0.75, 0.625, 0.25, 0.625, 0.0, 0.625, 0.0, 0.625, 0.25, 0.625, 1.0, 0.625, 0.75, 0.625, 0.75, 0.625, 1.0])
me_cube_001.materials.append(mat_material_005)
me_cube_001.update()
me_cube_002 = bpy.data.meshes.new('Cube.002')
me_cube_002.from_pydata([(-1.0, -1.0, -1.0), (-1.0, -1.0, 1.0), (-1.0, 1.0, -1.0), (-1.0, 1.0, 1.0), (1.0, -1.0, -1.0), (1.0, -1.0, 1.0), (1.0, 1.0, -1.0), (1.0, 1.0, 1.0)], [], [(0, 1, 3, 2), (2, 3, 7, 6), (6, 7, 5, 4), (4, 5, 1, 0), (2, 6, 4, 0), (7, 3, 1, 5)])
_uv = me_cube_002.uv_layers.new(name='UVMap')
_uv.uv.foreach_set('vector', [0.375, 0.0, 0.625, 0.0, 0.625, 0.25, 0.375, 0.25, 0.375, 0.25, 0.625, 0.25, 0.625, 0.5, 0.375, 0.5, 0.375, 0.5, 0.625, 0.5, 0.625, 0.75, 0.375, 0.75, 0.375, 0.75, 0.625, 0.75, 0.625, 1.0, 0.375, 1.0, 0.125, 0.5, 0.375, 0.5, 0.375, 0.75, 0.125, 0.75, 0.625, 0.5, 0.875, 0.5, 0.875, 0.75, 0.625, 0.75])
me_cube_002.materials.append(mat_material_002)
me_cube_002.update()
me_cube_003 = bpy.data.meshes.new('Cube.003')
me_cube_003.from_pydata([(-1.0, -1.0, -1.0), (-1.0, -1.0, 1.0), (-1.0, 1.0, -1.0), (-1.0, 1.0, 1.0), (1.0, -1.0, -1.0), (1.0, -1.0, 1.0), (1.0, 1.0, -1.0), (1.0, 1.0, 1.0)], [], [(0, 1, 3, 2), (2, 3, 7, 6), (6, 7, 5, 4), (4, 5, 1, 0), (2, 6, 4, 0), (7, 3, 1, 5)])
_uv = me_cube_003.uv_layers.new(name='UVMap')
_uv.uv.foreach_set('vector', [0.375, 0.0, 0.625, 0.0, 0.625, 0.25, 0.375, 0.25, 0.375, 0.25, 0.625, 0.25, 0.625, 0.5, 0.375, 0.5, 0.375, 0.5, 0.625, 0.5, 0.625, 0.75, 0.375, 0.75, 0.375, 0.75, 0.625, 0.75, 0.625, 1.0, 0.375, 1.0, 0.125, 0.5, 0.375, 0.5, 0.375, 0.75, 0.125, 0.75, 0.625, 0.5, 0.875, 0.5, 0.875, 0.75, 0.625, 0.75])
me_cube_003.materials.append(mat_material_003)
me_cube_003.update()
me_cube_004 = bpy.data.meshes.new('Cube.004')
me_cube_004.from_pydata([(0.8183, -0.382, -0.5947), (0.6687, -0.382, 0.4766), (0.8183, 0.382, -0.5947), (0.6687, 0.382, 0.4766), (1.5, -0.382, -0.5947), (1.351, -0.382, 0.4766), (1.5, 0.382, -0.5947), (1.351, 0.382, 0.4766), (0.6982, -0.382, 0.6571), (1.341, -0.382, 1.701), (0.6982, 0.382, 0.6571), (1.341, 0.382, 1.701), (1.219, -0.382, 0.2271), (1.865, -0.382, 1.401), (1.219, 0.382, 0.2271), (1.865, 0.382, 1.401), (6.161, 0.3915, 2.879), (6.69, 0.3915, 1.904), (6.161, -0.3726, 2.879), (6.69, -0.3726, 1.904), (5.621, 0.3915, 2.605), (6.011, 0.3915, 1.75), (5.621, -0.3726, 2.605), (6.011, -0.3726, 1.75), (1.828, -0.382, -1.4), (1.085, -0.382, -0.7744), (1.828, 0.382, -1.4), (1.085, 0.382, -0.7744), (2.293, -0.382, -0.9089), (1.337, -0.382, -0.3249), (2.293, 0.382, -0.9089), (1.337, 0.382, -0.3249), (1.477, 0.3994, 1.908), (2.541, -0.01221, 2.357), (1.805, 1.07, 1.747), (2.869, 0.6588, 2.196), (1.564, 0.2025, 1.268), (2.709, -0.2245, 1.817), (1.892, 0.8735, 1.106), (3.037, 0.4465, 1.656), (2.315, 1.664, -0.4597), (2.257, 0.8999, -0.3832), (2.263, 1.703, 0.3016), (2.205, 0.9392, 0.3781), (2.989, 1.698, -0.4158), (2.855, 0.8285, -0.3389), (2.937, 1.737, 0.3455), (2.803, 0.8677, 0.4224), (2.257, 0.8999, -0.3832), (2.205, 0.9392, 0.3781), (2.855, 0.8285, -0.3389), (2.803, 0.8677, 0.4224), (2.281, 1.652, 1.059), (2.01, 1.65, -0.0334), (2.253, 0.796, 1.067), (1.982, 0.794, -0.02495), (1.772, 1.669, 1.171), (1.474, 1.669, 0.1827), (1.744, 0.8136, 1.179), (1.446, 0.8135, 0.1911), (4.27, 0.808, 0.7498), (4.526, 0.808, 2.132), (4.27, 2.494, 0.7498), (4.526, 2.494, 2.132), (5.724, 0.808, 0.4167), (5.858, 0.808, 2.058), (5.724, 2.494, 0.4167), (5.858, 2.494, 2.058), (3.903, 1.335, -0.1719), (4.02, 1.335, 0.4541), (3.903, 2.099, -0.1719), (4.02, 2.099, 0.4541), (4.562, 1.335, -0.3228), (4.623, 1.335, 0.4207), (4.562, 2.099, -0.3228), (4.623, 2.099, 0.4207), (4.913, 0.4492, 2.813), (3.697, 0.4492, 2.845), (4.913, -0.4634, 2.813), (3.697, -0.4634, 2.845), (4.943, 0.4492, 3.535), (3.916, 0.4492, 3.639), (4.943, -0.4634, 3.535), (3.916, -0.4634, 3.639), (3.158, 1.376, 1.458), (3.274, 1.376, 2.084), (3.158, 2.14, 1.458), (3.274, 2.14, 2.084), (3.816, 1.376, 1.307), (3.877, 1.376, 2.051), (3.816, 2.14, 1.307), (3.877, 2.14, 2.051), (3.576, 0.4673, 2.691), (2.737, 0.4673, 1.809), (3.576, -0.4453, 2.691), (2.737, -0.4453, 1.809), (3.06, 0.4673, 3.197), (2.295, 0.4673, 2.505), (3.06, -0.4453, 3.197), (2.295, -0.4453, 2.505), (5.171, 0.7408, 2.2), (4.337, 0.7408, 2.233), (5.171, 1.743, 2.2), (4.337, 1.743, 2.233), (5.243, 0.7408, 3.083), (4.267, 0.7408, 3.022), (5.243, 1.743, 3.083), (4.267, 1.743, 3.022), (5.888, -0.382, 0.2555), (6.157, -0.382, 1.156), (5.888, 0.382, 0.2555), (6.157, 0.382, 1.156), (6.5, -0.382, -0.07526), (6.744, -0.382, 1.007), (6.5, 0.382, -0.07526), (6.744, 0.382, 1.007)], [], [(0, 1, 3, 2), (2, 3, 7, 6), (6, 7, 5, 4), (4, 5, 1, 0), (2, 6, 4, 0), (7, 3, 1, 5), (8, 9, 11, 10), (10, 11, 15, 14), (14, 15, 13, 12), (12, 13, 9, 8), (10, 14, 12, 8), (15, 11, 9, 13), (16, 20, 22, 18), (21, 17, 19, 23), (19, 18, 22, 23), (17, 16, 18, 19), (21, 20, 16, 17), (23, 22, 20, 21), (24, 25, 27, 26), (26, 27, 31, 30), (30, 31, 29, 28), (28, 29, 25, 24), (26, 30, 28, 24), (31, 27, 25, 29), (32, 33, 35, 34), (34, 35, 39, 38), (38, 39, 37, 36), (36, 37, 33, 32), (34, 38, 36, 32), (39, 35, 33, 37), (40, 41, 43, 42), (42, 43, 47, 46), (46, 47, 45, 44), (44, 45, 41, 40), (42, 46, 44, 40), (47, 43, 41, 45), (51, 49, 48, 50), (52, 56, 58, 54), (53, 52, 54, 55), (57, 56, 52, 53), (57, 53, 55, 59), (55, 54, 58, 59), (59, 58, 56, 57), (60, 61, 63, 62), (62, 63, 67, 66), (66, 67, 65, 64), (64, 65, 61, 60), (62, 66, 64, 60), (67, 63, 61, 65), (68, 69, 71, 70), (70, 71, 75, 74), (74, 75, 73, 72), (72, 73, 69, 68), (70, 74, 72, 68), (75, 71, 69, 73), (76, 80, 82, 78), (81, 77, 79, 83), (79, 78, 82, 83), (77, 76, 78, 79), (81, 80, 76, 77), (83, 82, 80, 81), (84, 85, 87, 86), (86, 87, 91, 90), (90, 91, 89, 88), (88, 89, 85, 84), (86, 90, 88, 84), (91, 87, 85, 89), (92, 96, 98, 94), (97, 93, 95, 99), (95, 94, 98, 99), (93, 92, 94, 95), (97, 96, 92, 93), (99, 98, 96, 97), (100, 101, 103, 102), (102, 103, 107, 106), (106, 107, 105, 104), (104, 105, 101, 100), (102, 106, 104, 100), (107, 103, 101, 105), (108, 109, 111, 110), (110, 111, 115, 114), (114, 115, 113, 112), (112, 113, 109, 108), (110, 114, 112, 108), (115, 111, 109, 113)])
_uv = me_cube_004.uv_layers.new(name='UVMap')
_uv.uv.foreach_set('vector', [0.375, 0.0, 0.625, 0.0, 0.625, 0.25, 0.375, 0.25, 0.375, 0.25, 0.625, 0.25, 0.625, 0.5, 0.375, 0.5, 0.375, 0.5, 0.625, 0.5, 0.625, 0.75, 0.375, 0.75, 0.375, 0.75, 0.625, 0.75, 0.625, 1.0, 0.375, 1.0, 0.125, 0.5, 0.375, 0.5, 0.375, 0.75, 0.125, 0.75, 0.625, 0.5, 0.875, 0.5, 0.875, 0.75, 0.625, 0.75, 0.375, 0.0, 0.625, 0.0, 0.625, 0.25, 0.375, 0.25, 0.375, 0.25, 0.625, 0.25, 0.625, 0.5, 0.375, 0.5, 0.375, 0.5, 0.625, 0.5, 0.625, 0.75, 0.375, 0.75, 0.375, 0.75, 0.625, 0.75, 0.625, 1.0, 0.375, 1.0, 0.125, 0.5, 0.375, 0.5, 0.375, 0.75, 0.125, 0.75, 0.625, 0.5, 0.875, 0.5, 0.875, 0.75, 0.625, 0.75, 0.625, 0.5, 0.875, 0.5, 0.875, 0.75, 0.625, 0.75, 0.125, 0.5, 0.375, 0.5, 0.375, 0.75, 0.125, 0.75, 0.375, 0.75, 0.625, 0.75, 0.625, 1.0, 0.375, 1.0, 0.375, 0.5, 0.625, 0.5, 0.625, 0.75, 0.375, 0.75, 0.375, 0.25, 0.625, 0.25, 0.625, 0.5, 0.375, 0.5, 0.375, 0.0, 0.625, 0.0, 0.625, 0.25, 0.375, 0.25, 0.375, 0.0, 0.625, 0.0, 0.625, 0.25, 0.375, 0.25, 0.375, 0.25, 0.625, 0.25, 0.625, 0.5, 0.375, 0.5, 0.375, 0.5, 0.625, 0.5, 0.625, 0.75, 0.375, 0.75, 0.375, 0.75, 0.625, 0.75, 0.625, 1.0, 0.375, 1.0, 0.125, 0.5, 0.375, 0.5, 0.375, 0.75, 0.125, 0.75, 0.625, 0.5, 0.875, 0.5, 0.875, 0.75, 0.625, 0.75, 0.375, 0.0, 0.625, 0.0, 0.625, 0.25, 0.375, 0.25, 0.375, 0.25, 0.625, 0.25, 0.625, 0.5, 0.375, 0.5, 0.375, 0.5, 0.625, 0.5, 0.625, 0.75, 0.375, 0.75, 0.375, 0.75, 0.625, 0.75, 0.625, 1.0, 0.375, 1.0, 0.125, 0.5, 0.375, 0.5, 0.375, 0.75, 0.125, 0.75, 0.625, 0.5, 0.875, 0.5, 0.875, 0.75, 0.625, 0.75, 0.375, 0.0, 0.625, 0.0, 0.625, 0.25, 0.375, 0.25, 0.375, 0.25, 0.625, 0.25, 0.625, 0.5, 0.375, 0.5, 0.375, 0.5, 0.625, 0.5, 0.625, 0.75, 0.375, 0.75, 0.375, 0.75, 0.625, 0.75, 0.625, 1.0, 0.375, 1.0, 0.125, 0.5, 0.375, 0.5, 0.375, 0.75, 0.125, 0.75, 0.625, 0.5, 0.875, 0.5, 0.875, 0.75, 0.625, 0.75, 0.625, 0.5, 0.875, 0.5, 0.875, 0.75, 0.625, 0.75, 0.625, 0.5, 0.875, 0.5, 0.875, 0.75, 0.625, 0.75, 0.375, 0.5, 0.625, 0.5, 0.625, 0.75, 0.375, 0.75, 0.375, 0.25, 0.625, 0.25, 0.625, 0.5, 0.375, 0.5, 0.125, 0.5, 0.375, 0.5, 0.375, 0.75, 0.125, 0.75, 0.375, 0.75, 0.625, 0.75, 0.625, 1.0, 0.375, 1.0, 0.375, 0.0, 0.625, 0.0, 0.625, 0.25, 0.375, 0.25, 0.375, 0.0, 0.625, 0.0, 0.625, 0.25, 0.375, 0.25, 0.375, 0.25, 0.625, 0.25, 0.625, 0.5, 0.375, 0.5, 0.375, 0.5, 0.625, 0.5, 0.625, 0.75, 0.375, 0.75, 0.375, 0.75, 0.625, 0.75, 0.625, 1.0, 0.375, 1.0, 0.125, 0.5, 0.375, 0.5, 0.375, 0.75, 0.125, 0.75, 0.625, 0.5, 0.875, 0.5, 0.875, 0.75, 0.625, 0.75, 0.375, 0.0, 0.625, 0.0, 0.625, 0.25, 0.375, 0.25, 0.375, 0.25, 0.625, 0.25, 0.625, 0.5, 0.375, 0.5, 0.375, 0.5, 0.625, 0.5, 0.625, 0.75, 0.375, 0.75, 0.375, 0.75, 0.625, 0.75, 0.625, 1.0, 0.375, 1.0, 0.125, 0.5, 0.375, 0.5, 0.375, 0.75, 0.125, 0.75, 0.625, 0.5, 0.875, 0.5, 0.875, 0.75, 0.625, 0.75, 0.625, 0.5, 0.875, 0.5, 0.875, 0.75, 0.625, 0.75, 0.125, 0.5, 0.375, 0.5, 0.375, 0.75, 0.125, 0.75, 0.375, 0.75, 0.625, 0.75, 0.625, 1.0, 0.375, 1.0, 0.375, 0.5, 0.625, 0.5, 0.625, 0.75, 0.375, 0.75, 0.375, 0.25, 0.625, 0.25, 0.625, 0.5, 0.375, 0.5, 0.375, 0.0, 0.625, 0.0, 0.625, 0.25, 0.375, 0.25, 0.375, 0.0, 0.625, 0.0, 0.625, 0.25, 0.375, 0.25, 0.375, 0.25, 0.625, 0.25, 0.625, 0.5, 0.375, 0.5, 0.375, 0.5, 0.625, 0.5, 0.625, 0.75, 0.375, 0.75, 0.375, 0.75, 0.625, 0.75, 0.625, 1.0, 0.375, 1.0, 0.125, 0.5, 0.375, 0.5, 0.375, 0.75, 0.125, 0.75, 0.625, 0.5, 0.875, 0.5, 0.875, 0.75, 0.625, 0.75, 0.625, 0.5, 0.875, 0.5, 0.875, 0.75, 0.625, 0.75, 0.125, 0.5, 0.375, 0.5, 0.375, 0.75, 0.125, 0.75, 0.375, 0.75, 0.625, 0.75, 0.625, 1.0, 0.375, 1.0, 0.375, 0.5, 0.625, 0.5, 0.625, 0.75, 0.375, 0.75, 0.375, 0.25, 0.625, 0.25, 0.625, 0.5, 0.375, 0.5, 0.375, 0.0, 0.625, 0.0, 0.625, 0.25, 0.375, 0.25, 0.375, 0.0, 0.625, 0.0, 0.625, 0.25, 0.375, 0.25, 0.375, 0.25, 0.625, 0.25, 0.625, 0.5, 0.375, 0.5, 0.375, 0.5, 0.625, 0.5, 0.625, 0.75, 0.375, 0.75, 0.375, 0.75, 0.625, 0.75, 0.625, 1.0, 0.375, 1.0, 0.125, 0.5, 0.375, 0.5, 0.375, 0.75, 0.125, 0.75, 0.625, 0.5, 0.875, 0.5, 0.875, 0.75, 0.625, 0.75, 0.375, 0.0, 0.625, 0.0, 0.625, 0.25, 0.375, 0.25, 0.375, 0.25, 0.625, 0.25, 0.625, 0.5, 0.375, 0.5, 0.375, 0.5, 0.625, 0.5, 0.625, 0.75, 0.375, 0.75, 0.375, 0.75, 0.625, 0.75, 0.625, 1.0, 0.375, 1.0, 0.125, 0.5, 0.375, 0.5, 0.375, 0.75, 0.125, 0.75, 0.625, 0.5, 0.875, 0.5, 0.875, 0.75, 0.625, 0.75])
me_cube_004.materials.append(mat_material_006)
me_cube_004.update()

# ---- curves / text
cu_circle = bpy.data.curves.new('Circle', 'CURVE')
cu_circle.dimensions = '3D'
_sp = cu_circle.splines.new('POLY'); _sp.points.add(31)
_sp.points.foreach_set('co', [0.0, 1.0, 0.0, 0.0, 0.1951, 0.9808, 0.0, 0.0, 0.3827, 0.9239, 0.0, 0.0, 0.5556, 0.8315, 0.0, 0.0, 0.7071, 0.7071, 0.0, 0.0, 0.8315, 0.5556, 0.0, 0.0, 0.9239, 0.3827, 0.0, 0.0, 0.9808, 0.1951, 0.0, 0.0, 1.0, 0.0, 0.0, 0.0, 0.9808, -0.1951, 0.0, 0.0, 0.9239, -0.3827, 0.0, 0.0, 0.8315, -0.5556, 0.0, 0.0, 0.7071, -0.7071, 0.0, 0.0, 0.5556, -0.8315, 0.0, 0.0, 0.3827, -0.9239, 0.0, 0.0, 0.1951, -0.9808, 0.0, 0.0, 0.0, -1.0, 0.0, 0.0, -0.1951, -0.9808, 0.0, 0.0, -0.3827, -0.9239, 0.0, 0.0, -0.5556, -0.8315, 0.0, 0.0, -0.7071, -0.7071, 0.0, 0.0, -0.8315, -0.5556, 0.0, 0.0, -0.9239, -0.3827, 0.0, 0.0, -0.9808, -0.1951, 0.0, 0.0, -1.0, 0.0, 0.0, 0.0, -0.9808, 0.1951, 0.0, 0.0, -0.9239, 0.3827, 0.0, 0.0, -0.8315, 0.5556, 0.0, 0.0, -0.7071, 0.7071, 0.0, 0.0, -0.5556, 0.8315, 0.0, 0.0, -0.3827, 0.9239, 0.0, 0.0, -0.1951, 0.9808, 0.0, 0.0])
_sp.order_v = 0
_sp.resolution_v = 0
_sp.use_cyclic_u = True
_sp.use_endpoint_u = True
_sp.use_smooth = False
cu_circle.fill_mode = 'FULL'

# ---- objects
ob_plane = bpy.data.objects.new('Plane', me_plane)
ob_cube = bpy.data.objects.new('Cube', me_cube_001)
ob_cube_001 = bpy.data.objects.new('Cube.001', me_cube_002)
ob_cube_002 = bpy.data.objects.new('Cube.002', me_cube_003)
ob_cube_003 = bpy.data.objects.new('Cube.003', me_cube_004)
ob_circle = bpy.data.objects.new('Circle', cu_circle)

# ---- transforms, parenting, visibility, modifiers, constraints
ob_plane.location = (0.0, 0.0, -0.7951)
ob_plane.rotation_euler = (1.209, 0.06296, 3.091)
ob_plane.scale = (0.5871, 1.762, 0.5871)
_m = ob_plane.modifiers.new('Array', 'ARRAY')
_m.count = 5
_m = ob_plane.modifiers.new('Curve', 'CURVE')
_m.object = ob_circle
ob_cube.location = (0.0, 0.0, 0.0)
ob_cube.scale = (0.5072, 0.4374, 0.5072)
_m = ob_cube.modifiers.new('Subdivision', 'SUBSURF')
ob_cube_001.location = (0.6124, 0.0, 3.47)
ob_cube_001.scale = (2.488, 2.488, 2.488)
_m = ob_cube_001.modifiers.new('Subdivision', 'SUBSURF')
_m.levels = 2
ob_cube_002.location = (-1.145, -1.036e-07, 2.699)
ob_cube_002.scale = (1.799, 1.799, 1.799)
_m = ob_cube_002.modifiers.new('Subdivision', 'SUBSURF')
_m.levels = 2
ob_cube_003.location = (-3.697, 3.154e-07, 2.348)
_m = ob_cube_003.modifiers.new('Subdivision', 'SUBSURF')
_m = ob_cube_003.modifiers.new('Mirror', 'MIRROR')
_m.use_axis = (False, True, False)
ob_circle.location = (0.0, 0.0, 0.0)

# ---- collection membership
col_collection.objects.link(ob_plane)
col_collection.objects.link(ob_cube)
col_collection.objects.link(ob_cube_001)
col_collection.objects.link(ob_cube_002)
col_collection.objects.link(ob_cube_003)
col_collection.objects.link(ob_circle)

# ---- scene / render settings (as saved in the file)
scene.frame_start = 1; scene.frame_end = 250; scene.frame_set(1)
scene.render.engine = 'BLENDER_EEVEE_NEXT'
scene.cycles.sampling_pattern = 'TABULATED_SOBOL'
scene.cycles.use_light_tree = False
scene.view_settings.view_transform = 'Filmic'
bpy.context.view_layer.update()

# ---- added for rendering (the .blend has no active camera and no usable light): camera, sun
cam_auto = bpy.data.cameras.new('AutoCamera')
cam_auto.lens = 50.0
cam_auto.sensor_width = 36.0
cam_auto.clip_end = 1000.0
ob_auto_camera = bpy.data.objects.new('AutoCamera', cam_auto)
scene.collection.objects.link(ob_auto_camera)
ob_auto_camera.location = (13.516, -16.279, 10.6575)
ob_auto_camera.rotation_euler = (1.09748, -7.21219e-08, 0.694738)
scene.camera = ob_auto_camera
light_auto_sun = bpy.data.lights.new('AutoSun', 'SUN')
light_auto_sun.energy = 3.0
light_auto_sun.angle = 0.0523599
ob_auto_sun = bpy.data.objects.new('AutoSun', light_auto_sun)
scene.collection.objects.link(ob_auto_sun)
ob_auto_sun.rotation_euler = (0.872665, 0.174533, 0.523599)
bpy.context.view_layer.update()
